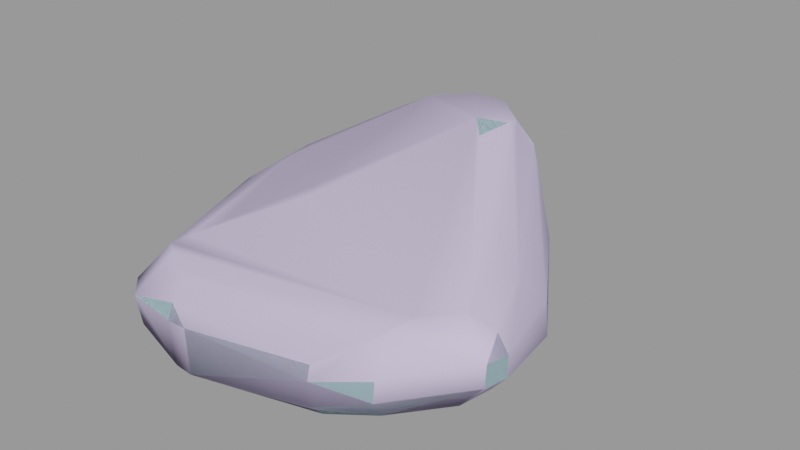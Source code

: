 # Source: cliff_wall_09b.blend  (saved by Blender 2.92.15; exported with 4.5.12 LTS)
import bpy
from mathutils import Matrix  # noqa: F401  (used for matrix-valued properties, if any)

bpy.ops.wm.read_factory_settings(use_empty=True)
scene = bpy.context.scene
scene.name = 'cliff_wall_09b.qc'

# ---- collections
col_cliff_wall_09b = bpy.data.collections.new('cliff_wall_09b'); scene.collection.children.link(col_cliff_wall_09b)

# ---- materials (node trees are filled in below, after node groups)
mat_cliff_wall_09 = bpy.data.materials.new('cliff_wall_09')
mat_cliff_wall_09.use_transparent_shadow = False
mat_cliff_wall_09.diffuse_color = (0.5392, 0.8206, 0.8824, 1.0)
mat_phy = bpy.data.materials.new('  phy')
mat_phy.use_transparent_shadow = False
mat_phy.diffuse_color = (0.6491, 0.5621, 0.8339, 1.0)

# ---- material node trees

# ---- meshes
me_cliff_wall_09b_reference = bpy.data.meshes.new('cliff_wall_09b_reference')
me_cliff_wall_09b_reference.from_pydata([(38.86, -24.91, 11.91), (39.64, -21.05, 11.79), (37.94, -21.35, 14.84), (-19.14, 17.9, 12.96), (-29.65, 8.801, 7.936), (-28.34, 7.832, 11.01), (-20.35, 18.86, 7.434), (34.52, -3.545, 9.596), (21.13, 14.47, 12.28), (32.13, -3.834, 13.88), (22.42, 15.94, 8.884), (38.77, -25.17, 7.993), (25.19, -30.76, 0.2794), (32.55, -22.2, 0.6332), (27.97, -35.57, 6.305), (19.83, -39.22, 3.956), (17.91, -35.1, -0.3822), (21.17, -8.701, 21.17), (14.86, 2.643, 23.11), (-0.8155, -16.6, 21.88), (8.52, -1.376, 21.72), (5.386, 3.256, 25.63), (4.703, -20.31, 17.49), (4.473, 29.72, 11.65), (6.138, 31.41, 7.438), (22.02, 15.44, 4.193), (6.072, 29.85, 1.01), (-23.32, -9.508, 15.3), (-21.98, 4.313, 17.62), (-29.97, -8.187, 7.996), (-31.52, -7.968, 6.558), (-30.4, -7.282, 2.811), (-28.2, 7.448, 1.545), (-16.97, -7.98, -4.746), (-21.39, 2.862, -2.915), (-24.72, -9.194, -2.168), (-16.67, 25.29, 20.26), (-4.024, 30.41, 24.3), (-11.78, 34.19, 20.1), (-6.696, 20.44, 25.97), (-13.15, -33.98, -1.946), (-15.86, -39.68, 3.331), (-18.31, -36.98, 3.882), (-8.012, -36.9, -0.03251), (-5.51, -35.8, 13.46), (-10.86, -32.49, 15.68), (-3.254, -35.84, -0.6064), (-3.728, -40.92, -0.167), (-3.334, -41.57, 8.514), (-6.871, -40.88, 0.138), (-6.799, -41.61, 8.545), (-16.24, -40.34, 8.718), (-7.082, -40.38, 10.89), (-3.902, -39.74, 9.977), (19.93, -39.89, 8.666), (19.65, -38.96, 10.81), (32.19, -9.067, -1.333), (35.05, -3.678, 4.265), (20.51, 14.3, -0.2802), (-15.52, 36.52, 11.89), (-14.77, 39.09, 6.593), (-22.36, 24.72, 15.15), (-15.4, 15.76, 18.02), (-16.79, 23.99, 20.1), (-24.66, 24.11, 8.319), (-22.43, 26.34, 15.19), (-24.93, 27.54, 8.34), (14.11, 16.82, 27.61), (5.029, 29.92, 21.34), (3.842, 28.07, 25.16), (16.3, 18.94, 23.25), (39.66, -21.0, 7.985), (5.888, 27.46, -1.923), (-18.76, 35.26, 12.55), (-5.729, 10.45, 24.77), (-19.03, -37.42, 9.517), (-8.531, -37.11, 14.04), (21.43, -32.26, 16.06), (3.787, 5.424, 26.84), (-2.231, -15.52, 22.08), (-12.77, -31.39, 16.64), (-12.82, -34.8, 15.26), (-14.42, -33.85, 15.77), (-17.38, 1.933, 20.21), (-19.96, -9.993, 17.67), (-19.5, 18.03, 0.437), (-16.13, 17.47, -2.034), (-5.806, -30.4, -5.533), (31.34, -21.39, 0.5395), (26.74, -13.83, -5.173), (35.41, -18.25, 2.831), (-13.9, 33.49, -2.18), (-14.91, 36.71, -0.1547), (-23.01, 23.06, 0.553), (-19.16, 22.16, -2.16), (-23.09, 27.93, 0.2136), (-17.3, 32.22, -2.219), (-20.95, 26.02, -2.22), (-18.56, 35.23, -0.5969), (-18.47, 37.77, 6.808), (14.1, 6.414, 28.23), (11.1, 9.46, 29.59), (14.52, 13.87, 28.23), (16.14, 12.54, 27.31), (-10.61, 35.32, 19.03), (35.07, -24.18, 17.87), (33.64, -10.03, 16.28), (31.14, -12.58, 19.25), (28.08, -35.45, 9.883), (27.71, -35.04, 10.85), (24.6, -12.09, 21.95), (27.82, -33.41, 16.23), (30.2, -30.17, 18.16), (-17.08, -35.8, 11.56), (19.11, 16.4, 20.45), (-14.63, -37.87, 11.55), (14.69, 10.8, -4.561)], [], [(0, 1, 2), (3, 4, 5), (3, 6, 4), (7, 8, 9), (7, 10, 8), (11, 12, 13), (11, 14, 12), (15, 12, 14), (15, 16, 12), (8, 17, 9), (8, 18, 17), (19, 20, 21), (19, 22, 20), (23, 10, 24), (23, 8, 10), (24, 25, 26), (24, 10, 25), (5, 27, 28), (5, 29, 27), (4, 29, 5), (4, 30, 29), (4, 31, 30), (4, 32, 31), (33, 32, 34), (33, 35, 32), (36, 37, 38), (36, 39, 37), (40, 41, 42), (40, 43, 41), (19, 44, 22), (19, 45, 44), (15, 46, 16), (15, 47, 46), (48, 49, 47), (48, 50, 49), (50, 41, 49), (50, 51, 41), (48, 52, 50), (48, 53, 52), (47, 54, 48), (47, 15, 54), (55, 48, 54), (55, 53, 48), (42, 35, 40), (42, 31, 35), (56, 25, 57), (56, 58, 25), (59, 24, 60), (59, 23, 24), (61, 62, 63), (61, 3, 62), (6, 61, 64), (6, 3, 61), (36, 61, 63), (36, 65, 61), (64, 65, 66), (64, 61, 65), (3, 28, 62), (3, 5, 28), (67, 68, 69), (67, 70, 68), (71, 0, 11), (71, 1, 0), (58, 26, 25), (58, 72, 26), (73, 36, 38), (73, 65, 36), (39, 62, 74), (39, 63, 62), (51, 42, 41), (51, 75, 42), (44, 52, 53), (44, 76, 52), (77, 53, 55), (77, 44, 53), (78, 19, 21), (78, 79, 19), (80, 19, 79), (80, 45, 19), (80, 81, 45), (45, 81, 76), (45, 76, 44), (80, 82, 81), (62, 83, 74), (62, 28, 83), (28, 84, 83), (28, 27, 84), (27, 80, 84), (27, 82, 80), (34, 85, 86), (34, 32, 85), (46, 49, 43), (46, 47, 49), (87, 43, 40), (87, 46, 43), (88, 87, 89), (88, 46, 87), (11, 90, 71), (11, 13, 90), (56, 88, 89), (56, 90, 88), (57, 90, 56), (57, 71, 90), (40, 33, 87), (40, 35, 33), (26, 91, 92), (26, 72, 91), (93, 86, 85), (93, 94, 86), (57, 10, 7), (57, 25, 10), (95, 96, 97), (95, 98, 96), (66, 98, 95), (66, 99, 98), (60, 26, 92), (60, 24, 26), (99, 92, 98), (99, 60, 92), (92, 96, 98), (92, 91, 96), (64, 85, 6), (64, 93, 85), (95, 64, 66), (95, 93, 64), (94, 95, 97), (94, 93, 95), (7, 71, 57), (7, 1, 71), (85, 4, 6), (85, 32, 4), (21, 18, 100), (21, 20, 18), (100, 78, 21), (100, 101, 78), (100, 102, 101), (100, 103, 102), (101, 74, 78), (101, 39, 74), (99, 59, 60), (99, 73, 59), (73, 104, 59), (73, 38, 104), (104, 23, 59), (104, 68, 23), (73, 66, 65), (73, 99, 66), (105, 106, 107), (105, 2, 106), (2, 108, 0), (2, 109, 108), (14, 0, 108), (14, 11, 0), (110, 111, 112), (110, 17, 111), (110, 105, 107), (110, 112, 105), (77, 109, 111), (77, 55, 109), (54, 14, 108), (54, 15, 14), (42, 30, 31), (42, 75, 30), (55, 108, 109), (55, 54, 108), (113, 30, 75), (113, 29, 30), (29, 113, 82), (29, 82, 27), (17, 77, 111), (22, 18, 20), (22, 17, 18), (17, 22, 77), (22, 44, 77), (35, 31, 32), (80, 79, 84), (79, 83, 84), (79, 74, 83), (79, 78, 74), (36, 63, 39), (68, 8, 23), (68, 114, 8), (68, 70, 114), (113, 81, 82), (113, 115, 81), (75, 115, 113), (75, 51, 115), (107, 17, 110), (107, 9, 17), (107, 106, 9), (115, 76, 81), (115, 52, 76), (51, 52, 115), (51, 50, 52), (105, 109, 2), (105, 111, 109), (105, 112, 111), (49, 41, 43), (68, 37, 69), (68, 38, 37), (68, 104, 38), (16, 13, 12), (16, 88, 13), (16, 46, 88), (103, 8, 114), (103, 18, 8), (103, 100, 18), (90, 13, 88), (72, 96, 91), (72, 97, 96), (72, 94, 97), (72, 86, 94), (33, 86, 72), (33, 34, 86), (33, 89, 87), (33, 116, 89), (33, 72, 116), (7, 2, 1), (7, 106, 2), (7, 9, 106), (114, 102, 103), (114, 67, 102), (114, 70, 67), (39, 69, 37), (39, 67, 69), (39, 102, 67), (39, 101, 102), (116, 72, 58), (58, 89, 116), (58, 56, 89)])
me_cliff_wall_09b_reference.polygons.foreach_set('use_smooth', [True] * 230)
_k = set([(0, 1), (0, 2), (0, 11), (0, 108), (1, 2), (1, 7), (1, 71), (2, 105), (2, 106), (2, 109), (3, 5), (3, 6), (3, 61), (3, 62), (4, 5), (4, 6), (4, 30), (4, 32), (5, 28), (5, 29), (6, 64), (6, 85), (7, 9), (7, 10), (7, 57), (8, 9), (8, 10), (8, 18), (8, 23), (8, 114), (9, 17), (9, 106), (10, 24), (10, 25), (11, 13), (11, 14), (11, 71), (12, 13), (12, 16), (13, 88), (13, 90), (14, 15), (14, 108), (15, 16), (15, 47), (15, 54), (16, 46), (17, 18), (17, 110), (17, 111), (18, 20), (18, 100), (19, 21), (19, 22), (19, 45), (20, 21), (20, 22), (21, 78), (21, 100), (22, 44), (23, 24), (23, 59), (23, 68), (24, 26), (24, 60), (25, 26), (25, 57), (25, 58), (26, 72), (26, 92), (27, 28), (27, 29), (27, 82), (28, 62), (28, 83), (29, 30), (30, 31), (30, 75), (31, 32), (31, 35), (31, 42), (32, 34), (32, 35), (32, 85), (33, 34), (33, 35), (33, 87), (34, 86), (35, 40), (36, 38), (36, 39), (36, 63), (36, 65), (37, 38), (37, 39), (37, 69), (38, 73), (38, 104), (39, 63), (39, 74), (39, 101), (40, 42), (40, 43), (40, 87), (41, 42), (41, 43), (41, 49), (41, 51), (42, 75), (43, 46), (43, 49), (44, 45), (44, 53), (44, 76), (44, 77), (46, 47), (46, 87), (46, 88), (47, 49), (48, 50), (48, 54), (50, 51), (50, 52), (51, 75), (51, 115), (52, 53), (52, 76), (53, 55), (54, 55), (54, 108), (55, 77), (55, 109), (56, 57), (56, 58), (56, 89), (56, 90), (57, 71), (58, 72), (59, 60), (59, 104), (60, 92), (60, 99), (61, 63), (61, 64), (61, 65), (62, 63), (62, 74), (64, 66), (64, 93), (65, 66), (65, 73), (66, 95), (66, 99), (67, 69), (67, 70), (67, 102), (68, 69), (68, 70), (68, 104), (70, 114), (71, 90), (72, 91), (72, 116), (73, 99), (74, 83), (75, 113), (76, 81), (77, 111), (78, 79), (78, 101), (79, 80), (80, 82), (80, 84), (81, 82), (81, 115), (82, 113), (83, 84), (85, 86), (85, 93), (86, 94), (87, 89), (88, 89), (88, 90), (89, 116), (91, 92), (91, 96), (92, 98), (93, 94), (93, 95), (94, 97), (95, 97), (95, 98), (96, 97), (96, 98), (98, 99), (100, 101), (100, 103), (101, 102), (102, 103), (103, 114), (105, 107), (105, 112), (106, 107), (107, 110), (108, 109), (109, 111), (110, 112), (111, 112)])
me_cliff_wall_09b_reference.attributes.new('sharp_edge', 'BOOLEAN', 'EDGE').data.foreach_set('value', [ (min(e.vertices), max(e.vertices)) in _k for e in me_cliff_wall_09b_reference.edges])
_uv = me_cliff_wall_09b_reference.uv_layers.new(name='UVMap')
_uv.uv.foreach_set('vector', [0.4285, 0.7904, 0.4142, 0.7966, 0.4122, 0.7809, 0.3212, 0.9011, 0.2853, 0.9457, 0.2799, 0.9348, 0.3212, 0.9011, 0.3327, 0.9229, 0.2853, 0.9457, 0.3292, 0.7683, 0.2608, 0.7085, 0.3362, 0.7499, 0.3292, 0.7683, 0.2503, 0.7205, 0.2608, 0.7085, 0.9456, 0.4362, 0.9398, 0.493, 0.9203, 0.4606, 0.9456, 0.4362, 0.9668, 0.4848, 0.9398, 0.493, 0.9669, 0.5179, 0.9398, 0.493, 0.9668, 0.4848, 0.9669, 0.5179, 0.9459, 0.5205, 0.9398, 0.493, 0.2608, 0.7085, 0.3624, 0.6993, 0.3362, 0.7499, 0.2608, 0.7085, 0.3184, 0.669, 0.3624, 0.6993, 0.1643, 0.8364, 0.2101, 0.7781, 0.2372, 0.7884, 0.1643, 0.8364, 0.1368, 0.8185, 0.2101, 0.7781, 0.7927, 0.7358, 0.6928, 0.7183, 0.7922, 0.715, 0.7927, 0.7358, 0.6925, 0.7363, 0.6928, 0.7183, 0.7922, 0.715, 0.6934, 0.6968, 0.7915, 0.6861, 0.7922, 0.715, 0.6928, 0.7183, 0.6934, 0.6968, 0.2799, 0.9348, 0.2132, 0.9209, 0.2631, 0.9031, 0.2799, 0.9348, 0.2247, 0.9572, 0.2132, 0.9209, 0.2853, 0.9457, 0.2247, 0.9572, 0.2799, 0.9348, 0.2853, 0.9457, 0.2272, 0.9649, 0.2247, 0.9572, 0.2853, 0.9457, 0.2296, 0.9799, 0.2272, 0.9649, 0.2853, 0.9457, 0.2911, 0.9703, 0.2296, 0.9799, 0.8205, 0.6016, 0.7579, 0.6254, 0.7816, 0.6048, 0.8205, 0.6016, 0.816, 0.6281, 0.7579, 0.6254, 0.8649, 0.8374, 0.8189, 0.796, 0.8605, 0.7886, 0.8649, 0.8374, 0.8093, 0.839, 0.8189, 0.796, 0.9057, 0.6182, 0.924, 0.6395, 0.9116, 0.6457, 0.9057, 0.6182, 0.9242, 0.6063, 0.924, 0.6395, 0.1643, 0.8364, 0.08814, 0.8812, 0.1368, 0.8185, 0.1643, 0.8364, 0.111, 0.8972, 0.08814, 0.8812, 0.9669, 0.5179, 0.9264, 0.5884, 0.9459, 0.5205, 0.9669, 0.5179, 0.9426, 0.5956, 0.9264, 0.5884, 0.0539, 0.8831, 0.02636, 0.9098, 0.02036, 0.898, 0.0539, 0.8831, 0.05909, 0.8967, 0.02636, 0.9098, 0.05909, 0.8967, 0.05243, 0.9405, 0.02636, 0.9098, 0.05909, 0.8967, 0.07408, 0.9334, 0.05243, 0.9405, 0.0539, 0.8831, 0.06968, 0.8946, 0.05909, 0.8967, 0.0539, 0.8831, 0.06444, 0.8817, 0.06968, 0.8946, 0.5475, 0.6159, 0.5011, 0.7038, 0.513, 0.6128, 0.5475, 0.6159, 0.5193, 0.7069, 0.5011, 0.7038, 0.4924, 0.702, 0.513, 0.6128, 0.5011, 0.7038, 0.4924, 0.702, 0.5039, 0.6098, 0.513, 0.6128, 0.9116, 0.6457, 0.816, 0.6281, 0.9057, 0.6182, 0.9116, 0.6457, 0.8034, 0.6509, 0.816, 0.6281, 0.8757, 0.449, 0.7847, 0.4428, 0.862, 0.4245, 0.8757, 0.449, 0.7898, 0.4583, 0.7847, 0.4428, 0.8849, 0.7517, 0.7922, 0.715, 0.8881, 0.7257, 0.8849, 0.7517, 0.7927, 0.7358, 0.7922, 0.715, 0.8998, 0.8532, 0.8472, 0.8814, 0.8636, 0.8435, 0.8998, 0.8532, 0.88, 0.8878, 0.8472, 0.8814, 0.9043, 0.9038, 0.8998, 0.8532, 0.9272, 0.8776, 0.9043, 0.9038, 0.88, 0.8878, 0.8998, 0.8532, 0.8649, 0.8374, 0.8998, 0.8532, 0.8636, 0.8435, 0.8649, 0.8374, 0.9018, 0.8451, 0.8998, 0.8532, 0.9386, 0.8605, 0.9018, 0.8451, 0.9384, 0.8434, 0.9386, 0.8605, 0.8998, 0.8532, 0.9018, 0.8451, 0.3212, 0.9011, 0.2631, 0.9031, 0.3081, 0.8755, 0.3212, 0.9011, 0.2799, 0.9348, 0.2631, 0.9031, 0.7264, 0.8077, 0.7876, 0.775, 0.7868, 0.7914, 0.7264, 0.8077, 0.7232, 0.7851, 0.7876, 0.775, 0.4216, 0.8114, 0.4285, 0.7904, 0.438, 0.8029, 0.4216, 0.8114, 0.4142, 0.7966, 0.4285, 0.7904, 0.7898, 0.4583, 0.7238, 0.4854, 0.7847, 0.4428, 0.7898, 0.4583, 0.7341, 0.4927, 0.7238, 0.4854, 0.9123, 0.7962, 0.8649, 0.8374, 0.8605, 0.7886, 0.9123, 0.7962, 0.9018, 0.8451, 0.8649, 0.8374, 0.8093, 0.839, 0.8472, 0.8814, 0.7865, 0.8763, 0.8093, 0.839, 0.8636, 0.8435, 0.8472, 0.8814, 0.08717, 0.946, 0.1021, 0.9684, 0.08625, 0.9694, 0.08717, 0.946, 0.1033, 0.9458, 0.1021, 0.9684, 0.08814, 0.8812, 0.06968, 0.8946, 0.06444, 0.8817, 0.08814, 0.8812, 0.08888, 0.895, 0.06968, 0.8946, 0.4586, 0.7082, 0.5039, 0.6098, 0.4924, 0.702, 0.4586, 0.7082, 0.4835, 0.6018, 0.5039, 0.6098, 0.2488, 0.7928, 0.1643, 0.8364, 0.2372, 0.7884, 0.2488, 0.7928, 0.1702, 0.8406, 0.1643, 0.8364, 0.1192, 0.9028, 0.1643, 0.8364, 0.1702, 0.8406, 0.1192, 0.9028, 0.111, 0.8972, 0.1643, 0.8364, 0.1192, 0.9028, 0.1045, 0.909, 0.111, 0.8972, 0.111, 0.8972, 0.1045, 0.909, 0.08888, 0.895, 0.111, 0.8972, 0.08888, 0.895, 0.08814, 0.8812, 0.1192, 0.9028, 0.1118, 0.9125, 0.1045, 0.909, 0.3081, 0.8755, 0.2516, 0.8845, 0.2777, 0.8286, 0.3081, 0.8755, 0.2631, 0.9031, 0.2516, 0.8845, 0.2631, 0.9031, 0.2084, 0.9059, 0.2516, 0.8845, 0.2631, 0.9031, 0.2132, 0.9209, 0.2084, 0.9059, 0.2132, 0.9209, 0.1192, 0.9028, 0.2084, 0.9059, 0.2132, 0.9209, 0.1118, 0.9125, 0.1192, 0.9028, 0.7816, 0.6048, 0.7335, 0.5857, 0.7405, 0.5729, 0.7816, 0.6048, 0.7579, 0.6254, 0.7335, 0.5857, 0.9264, 0.5884, 0.9393, 0.6069, 0.9242, 0.6063, 0.9264, 0.5884, 0.9426, 0.5956, 0.9393, 0.6069, 0.901, 0.5902, 0.9242, 0.6063, 0.9057, 0.6182, 0.901, 0.5902, 0.9264, 0.5884, 0.9242, 0.6063, 0.9164, 0.4636, 0.901, 0.5902, 0.8835, 0.4734, 0.9164, 0.4636, 0.9264, 0.5884, 0.901, 0.5902, 0.9456, 0.4362, 0.9125, 0.4429, 0.9333, 0.4267, 0.9456, 0.4362, 0.9203, 0.4606, 0.9125, 0.4429, 0.8757, 0.449, 0.9164, 0.4636, 0.8835, 0.4734, 0.8757, 0.449, 0.9125, 0.4429, 0.9164, 0.4636, 0.862, 0.4245, 0.9125, 0.4429, 0.8757, 0.449, 0.862, 0.4245, 0.9289, 0.4228, 0.9125, 0.4429, 0.9057, 0.6182, 0.8205, 0.6016, 0.901, 0.5902, 0.9057, 0.6182, 0.816, 0.6281, 0.8205, 0.6016, 0.7238, 0.4854, 0.693, 0.547, 0.6799, 0.5454, 0.7238, 0.4854, 0.7341, 0.4927, 0.693, 0.547, 0.7141, 0.59, 0.7405, 0.5729, 0.7335, 0.5857, 0.7141, 0.59, 0.7218, 0.5762, 0.7405, 0.5729, 0.3199, 0.7877, 0.2503, 0.7205, 0.3292, 0.7683, 0.3199, 0.7877, 0.2406, 0.7372, 0.2503, 0.7205, 0.6981, 0.5839, 0.6931, 0.5588, 0.7081, 0.5768, 0.6981, 0.5839, 0.6807, 0.5598, 0.6931, 0.5588, 0.9384, 0.8434, 0.9806, 0.7914, 0.9792, 0.8356, 0.9384, 0.8434, 0.9415, 0.7824, 0.9806, 0.7914, 0.8881, 0.7257, 0.7915, 0.6861, 0.8905, 0.6942, 0.8881, 0.7257, 0.7922, 0.715, 0.7915, 0.6861, 0.9045, 0.7292, 0.8905, 0.6942, 0.9093, 0.6922, 0.9045, 0.7292, 0.8881, 0.7257, 0.8905, 0.6942, 0.6799, 0.5454, 0.6931, 0.5588, 0.6807, 0.5598, 0.6799, 0.5454, 0.693, 0.547, 0.6931, 0.5588, 0.9272, 0.8776, 0.9233, 0.9344, 0.9043, 0.9038, 0.9272, 0.8776, 0.9463, 0.9135, 0.9233, 0.9344, 0.9792, 0.8356, 0.9386, 0.8605, 0.9384, 0.8434, 0.9792, 0.8356, 0.9804, 0.8611, 0.9386, 0.8605, 0.7218, 0.5762, 0.6981, 0.5839, 0.7081, 0.5768, 0.7218, 0.5762, 0.7141, 0.59, 0.6981, 0.5839, 0.3292, 0.7683, 0.3924, 0.8058, 0.3199, 0.7877, 0.3292, 0.7683, 0.3993, 0.7917, 0.3924, 0.8058, 0.3449, 0.95, 0.2853, 0.9457, 0.3327, 0.9229, 0.3449, 0.95, 0.2911, 0.9703, 0.2853, 0.9457, 0.726, 0.8786, 0.6853, 0.8604, 0.7061, 0.8445, 0.726, 0.8786, 0.6983, 0.8925, 0.6853, 0.8604, 0.7061, 0.8445, 0.7386, 0.873, 0.726, 0.8786, 0.7061, 0.8445, 0.7212, 0.8404, 0.7386, 0.873, 0.7061, 0.8445, 0.7175, 0.8171, 0.7212, 0.8404, 0.7061, 0.8445, 0.7062, 0.8168, 0.7175, 0.8171, 0.7212, 0.8404, 0.7865, 0.8763, 0.7386, 0.873, 0.7212, 0.8404, 0.8093, 0.839, 0.7865, 0.8763, 0.9045, 0.7292, 0.8849, 0.7517, 0.8881, 0.7257, 0.9045, 0.7292, 0.9, 0.7596, 0.8849, 0.7517, 0.9, 0.7596, 0.8569, 0.7798, 0.8849, 0.7517, 0.9, 0.7596, 0.8605, 0.7886, 0.8569, 0.7798, 0.8569, 0.7798, 0.7927, 0.7358, 0.8849, 0.7517, 0.8569, 0.7798, 0.7876, 0.775, 0.7927, 0.7358, 0.9123, 0.7962, 0.9384, 0.8434, 0.9018, 0.8451, 0.9123, 0.7962, 0.9415, 0.7824, 0.9384, 0.8434, 0.4191, 0.7616, 0.3624, 0.7532, 0.3747, 0.741, 0.4191, 0.7616, 0.4046, 0.7778, 0.3624, 0.7532, 0.4122, 0.7809, 0.4821, 0.7607, 0.4285, 0.7904, 0.4122, 0.7809, 0.4794, 0.757, 0.4821, 0.7607, 0.4913, 0.772, 0.4285, 0.7904, 0.4821, 0.7607, 0.4913, 0.772, 0.438, 0.8029, 0.4285, 0.7904, 0.3744, 0.7143, 0.4604, 0.7343, 0.4449, 0.7435, 0.3744, 0.7143, 0.3624, 0.6993, 0.4604, 0.7343, 0.3744, 0.7143, 0.4191, 0.7616, 0.3747, 0.741, 0.3744, 0.7143, 0.4449, 0.7435, 0.4191, 0.7616, 0.4586, 0.7082, 0.4823, 0.7346, 0.4604, 0.7343, 0.4586, 0.7082, 0.4924, 0.702, 0.4823, 0.7346, 0.5011, 0.7038, 0.5008, 0.7399, 0.4865, 0.7365, 0.5011, 0.7038, 0.5193, 0.7069, 0.5008, 0.7399, 0.1021, 0.9684, 0.2272, 0.9649, 0.2296, 0.9799, 0.1021, 0.9684, 0.1033, 0.9458, 0.2272, 0.9649, 0.4924, 0.702, 0.4865, 0.7365, 0.4823, 0.7346, 0.4924, 0.702, 0.5011, 0.7038, 0.4865, 0.7365, 0.1069, 0.9335, 0.2272, 0.9649, 0.1033, 0.9458, 0.1069, 0.9335, 0.2247, 0.9572, 0.2272, 0.9649, 0.2247, 0.9572, 0.1069, 0.9335, 0.1118, 0.9125, 0.2247, 0.9572, 0.1118, 0.9125, 0.2132, 0.9209, 0.3624, 0.6993, 0.4586, 0.7082, 0.4604, 0.7343, 0.4166, 0.6373, 0.3184, 0.669, 0.3379, 0.6454, 0.4166, 0.6373, 0.3624, 0.6993, 0.3184, 0.669, 0.3624, 0.6993, 0.4166, 0.6373, 0.4586, 0.7082, 0.4166, 0.6373, 0.4835, 0.6018, 0.4586, 0.7082, 0.816, 0.6281, 0.8034, 0.6509, 0.7579, 0.6254, 0.1192, 0.9028, 0.1702, 0.8406, 0.2084, 0.9059, 0.1702, 0.8406, 0.2516, 0.8845, 0.2084, 0.9059, 0.1702, 0.8406, 0.2777, 0.8286, 0.2516, 0.8845, 0.1702, 0.8406, 0.2488, 0.7928, 0.2777, 0.8286, 0.8649, 0.8374, 0.8636, 0.8435, 0.8093, 0.839, 0.7876, 0.775, 0.6925, 0.7363, 0.7927, 0.7358, 0.7876, 0.775, 0.7052, 0.7736, 0.6925, 0.7363, 0.7876, 0.775, 0.7232, 0.7851, 0.7052, 0.7736, 0.1069, 0.9335, 0.1045, 0.909, 0.1118, 0.9125, 0.1069, 0.9335, 0.0939, 0.9289, 0.1045, 0.909, 0.1033, 0.9458, 0.0939, 0.9289, 0.1069, 0.9335, 0.1033, 0.9458, 0.08717, 0.946, 0.0939, 0.9289, 0.3747, 0.741, 0.3624, 0.6993, 0.3744, 0.7143, 0.3747, 0.741, 0.3362, 0.7499, 0.3624, 0.6993, 0.3747, 0.741, 0.3624, 0.7532, 0.3362, 0.7499, 0.08722, 0.9225, 0.08888, 0.895, 0.1045, 0.909, 0.08722, 0.9225, 0.06968, 0.8946, 0.08888, 0.895, 0.07408, 0.9334, 0.06968, 0.8946, 0.08722, 0.9225, 0.07408, 0.9334, 0.05909, 0.8967, 0.06968, 0.8946, 0.4191, 0.7616, 0.4794, 0.757, 0.4122, 0.7809, 0.4191, 0.7616, 0.4628, 0.7413, 0.4794, 0.757, 0.4191, 0.7616, 0.4449, 0.7435, 0.4628, 0.7413, 0.9393, 0.6069, 0.924, 0.6395, 0.9242, 0.6063, 0.7876, 0.775, 0.8189, 0.796, 0.7868, 0.7914, 0.7876, 0.775, 0.8605, 0.7886, 0.8189, 0.796, 0.7876, 0.775, 0.8569, 0.7798, 0.8605, 0.7886, 0.9459, 0.5205, 0.9203, 0.4606, 0.9398, 0.493, 0.9459, 0.5205, 0.9164, 0.4636, 0.9203, 0.4606, 0.9459, 0.5205, 0.9264, 0.5884, 0.9164, 0.4636, 0.7062, 0.8168, 0.6367, 0.8008, 0.675, 0.7958, 0.7062, 0.8168, 0.6853, 0.8604, 0.6367, 0.8008, 0.7062, 0.8168, 0.7061, 0.8445, 0.6853, 0.8604, 0.9125, 0.4429, 0.9203, 0.4606, 0.9164, 0.4636, 0.7341, 0.4927, 0.6931, 0.5588, 0.693, 0.547, 0.7341, 0.4927, 0.7081, 0.5768, 0.6931, 0.5588, 0.7341, 0.4927, 0.7218, 0.5762, 0.7081, 0.5768, 0.7341, 0.4927, 0.7405, 0.5729, 0.7218, 0.5762, 0.8205, 0.6016, 0.7405, 0.5729, 0.7341, 0.4927, 0.8205, 0.6016, 0.7816, 0.6048, 0.7405, 0.5729, 0.8205, 0.6016, 0.8835, 0.4734, 0.901, 0.5902, 0.8205, 0.6016, 0.7957, 0.484, 0.8835, 0.4734, 0.8205, 0.6016, 0.7341, 0.4927, 0.7957, 0.484, 0.3292, 0.7683, 0.4046, 0.7778, 0.3993, 0.7917, 0.3292, 0.7683, 0.3624, 0.7532, 0.4046, 0.7778, 0.3292, 0.7683, 0.3362, 0.7499, 0.3624, 0.7532, 0.7052, 0.7736, 0.7175, 0.8171, 0.7062, 0.8168, 0.7052, 0.7736, 0.7264, 0.8077, 0.7175, 0.8171, 0.7052, 0.7736, 0.7232, 0.7851, 0.7264, 0.8077, 0.8093, 0.839, 0.7868, 0.7914, 0.8189, 0.796, 0.8093, 0.839, 0.7264, 0.8077, 0.7868, 0.7914, 0.8093, 0.839, 0.7175, 0.8171, 0.7264, 0.8077, 0.8093, 0.839, 0.7212, 0.8404, 0.7175, 0.8171, 0.7957, 0.484, 0.7341, 0.4927, 0.7898, 0.4583, 0.7898, 0.4583, 0.8835, 0.4734, 0.7957, 0.484, 0.7898, 0.4583, 0.8757, 0.449, 0.8835, 0.4734])
me_cliff_wall_09b_reference.materials.append(mat_cliff_wall_09)
me_cliff_wall_09b_reference.use_remesh_fix_poles = True
me_cliff_wall_09b_reference.use_remesh_preserve_attributes = False
me_cliff_wall_09b_reference.use_mirror_vertex_groups = False
me_cliff_wall_09b_reference.update()
me_cliff_wall_09b_reference.normals_split_custom_set([tuple(v) for v in zip(*[iter([0.8687, -0.1617, 0.4682, 0.8687, -0.1617, 0.4682, 0.8687, -0.1617, 0.4682, -0.7028, 0.6216, 0.346, -0.7028, 0.6216, 0.346, -0.7028, 0.6216, 0.346, -0.7028, 0.6216, 0.346, -0.7028, 0.6216, 0.346, -0.7028, 0.6216, 0.346, 0.7418, 0.4819, 0.4664, 0.7418, 0.4819, 0.4664, 0.7418, 0.4819, 0.4664, 0.7418, 0.4819, 0.4664, 0.7418, 0.4819, 0.4664, 0.7418, 0.4819, 0.4664, 0.5743, -0.4784, -0.6644, 0.5058, -0.5292, -0.6813, 0.5743, -0.4783, -0.6644, 0.5743, -0.4784, -0.6644, 0.5058, -0.5292, -0.6813, 0.5058, -0.5292, -0.6813, 0.4335, -0.5761, -0.693, 0.5058, -0.5292, -0.6813, 0.5058, -0.5292, -0.6813, 0.4335, -0.5761, -0.693, 0.4335, -0.5761, -0.693, 0.5058, -0.5292, -0.6813, 0.5352, 0.3036, 0.7882, 0.5353, 0.3036, 0.7882, 0.5353, 0.3036, 0.7882, 0.5352, 0.3036, 0.7882, 0.5352, 0.3036, 0.7883, 0.5353, 0.3036, 0.7882, 0.497, -0.2961, 0.8157, 0.497, -0.2961, 0.8157, 0.497, -0.2961, 0.8157, 0.497, -0.2961, 0.8157, 0.497, -0.2961, 0.8157, 0.497, -0.2961, 0.8157, 0.576, 0.651, 0.4945, 0.5759, 0.6509, 0.4946, 0.576, 0.651, 0.4945, 0.576, 0.651, 0.4945, 0.5759, 0.6509, 0.4946, 0.5759, 0.6509, 0.4946, 0.6833, 0.7123, -0.1603, 0.6833, 0.7123, -0.1603, 0.6833, 0.7123, -0.1603, 0.6833, 0.7123, -0.1603, 0.6833, 0.7123, -0.1603, 0.6833, 0.7123, -0.1603, -0.7377, -0.04716, 0.6735, -0.7379, -0.04727, 0.6733, -0.7377, -0.04719, 0.6734, -0.7377, -0.04716, 0.6735, -0.7378, -0.04722, 0.6734, -0.7379, -0.04727, 0.6733, -0.8417, 0.01745, 0.5397, -0.8417, 0.01744, 0.5397, -0.8417, 0.01743, 0.5397, -0.8417, 0.01745, 0.5397, -0.8417, 0.01743, 0.5397, -0.8417, 0.01744, 0.5397, -0.9595, 0.1249, -0.2525, -0.9596, 0.1248, -0.2524, -0.9595, 0.1248, -0.2524, -0.9595, 0.1249, -0.2525, -0.9595, 0.1248, -0.2525, -0.9596, 0.1248, -0.2524, -0.4231, 0.06079, -0.904, -0.4231, 0.06077, -0.904, -0.4231, 0.06077, -0.904, -0.4231, 0.06079, -0.904, -0.4231, 0.06076, -0.904, -0.4231, 0.06077, -0.904, -0.3824, 0.2396, 0.8924, -0.3825, 0.2398, 0.8923, -0.3825, 0.2399, 0.8923, -0.3824, 0.2396, 0.8924, -0.3825, 0.2399, 0.8923, -0.3825, 0.2398, 0.8923, -0.2872, -0.574, -0.7669, -0.2872, -0.574, -0.7669, -0.2872, -0.574, -0.7669, -0.2872, -0.574, -0.7669, -0.2872, -0.574, -0.7669, -0.2872, -0.574, -0.7669, 0.243, -0.4389, 0.8651, 0.243, -0.4389, 0.8651, 0.243, -0.4389, 0.8651, 0.243, -0.4389, 0.8651, 0.243, -0.4389, 0.8651, 0.243, -0.4389, 0.8651, 0.1107, -0.4444, -0.889, 0.1107, -0.4444, -0.889, 0.1107, -0.4444, -0.889, 0.1107, -0.4444, -0.889, 0.1107, -0.4444, -0.889, 0.1107, -0.4444, -0.889, 0.03873, -0.9952, -0.08997, -0.07744, -0.9928, -0.09113, 0.03872, -0.9952, -0.08995, 0.03873, -0.9952, -0.08997, -0.07742, -0.9928, -0.09112, -0.07744, -0.9928, -0.09113, -0.07742, -0.9928, -0.09112, -0.1511, -0.9832, -0.102, -0.07744, -0.9928, -0.09113, -0.07742, -0.9928, -0.09112, -0.151, -0.9832, -0.1021, -0.1511, -0.9832, -0.102, 0.09846, -0.7729, 0.6268, 0.1675, -0.7507, 0.639, 0.1675, -0.7507, 0.639, 0.09846, -0.7729, 0.6268, 0.09844, -0.773, 0.6268, 0.1675, -0.7507, 0.639, 0.03872, -0.9952, -0.08995, 0.08077, -0.9917, -0.1001, 0.03873, -0.9952, -0.08997, 0.03872, -0.9952, -0.08995, 0.08078, -0.9917, -0.1001, 0.08077, -0.9917, -0.1001, 0.02886, -0.791, 0.6111, 0.09846, -0.7729, 0.6268, 0.02884, -0.791, 0.6111, 0.02886, -0.791, 0.6111, 0.09844, -0.773, 0.6268, 0.09846, -0.7729, 0.6268, -0.6576, -0.3019, -0.6902, -0.6576, -0.3019, -0.6902, -0.6576, -0.3019, -0.6902, -0.6576, -0.3019, -0.6902, -0.6576, -0.3019, -0.6902, -0.6576, -0.3019, -0.6902, 0.7002, 0.4205, -0.577, 0.7002, 0.4205, -0.577, 0.7002, 0.4205, -0.577, 0.7002, 0.4205, -0.577, 0.7002, 0.4205, -0.577, 0.7002, 0.4205, -0.577, 0.2917, 0.8429, 0.4521, 0.2917, 0.8427, 0.4526, 0.2917, 0.8427, 0.4524, 0.2917, 0.8429, 0.4521, 0.2917, 0.8427, 0.4524, 0.2917, 0.8427, 0.4526, -0.7282, -0.3844, 0.5674, -0.7282, -0.3844, 0.5674, -0.7282, -0.3844, 0.5674, -0.7282, -0.3844, 0.5674, -0.7282, -0.3844, 0.5674, -0.7282, -0.3844, 0.5674, -0.804, -0.5556, 0.2119, -0.804, -0.5556, 0.2119, -0.804, -0.5556, 0.2119, -0.804, -0.5556, 0.2119, -0.804, -0.5556, 0.2119, -0.804, -0.5556, 0.2119, -0.6652, -0.03845, 0.7457, -0.6652, -0.03841, 0.7457, -0.6652, -0.03842, 0.7457, -0.6652, -0.03845, 0.7457, -0.6652, -0.03841, 0.7457, -0.6652, -0.03841, 0.7457, -0.9425, -0.0682, 0.3272, -0.9425, -0.06831, 0.3272, -0.9425, -0.06823, 0.3272, -0.9425, -0.0682, 0.3272, -0.9425, -0.06829, 0.3272, -0.9425, -0.06831, 0.3272, -0.6068, 0.3687, 0.7041, -0.6069, 0.3687, 0.7041, -0.6069, 0.3687, 0.7041, -0.6068, 0.3687, 0.7041, -0.6069, 0.3687, 0.7041, -0.6069, 0.3687, 0.7041, 0.5503, 0.639, 0.5375, 0.5503, 0.639, 0.5375, 0.5503, 0.639, 0.5375, 0.5503, 0.639, 0.5375, 0.5503, 0.639, 0.5375, 0.5503, 0.639, 0.5375, 0.9791, -0.2035, -0.003803, 0.979, -0.2036, -0.003912, 0.9791, -0.2035, -0.003843, 0.9791, -0.2035, -0.003803, 0.9791, -0.2035, -0.003819, 0.979, -0.2036, -0.003912, 0.6371, 0.6284, -0.4463, 0.6371, 0.6284, -0.4462, 0.6371, 0.6284, -0.4463, 0.6371, 0.6284, -0.4463, 0.6371, 0.6284, -0.4463, 0.6371, 0.6284, -0.4462, -0.6103, 0.4007, 0.6834, -0.6102, 0.4007, 0.6835, -0.6101, 0.4007, 0.6835, -0.6103, 0.4007, 0.6834, -0.6102, 0.4007, 0.6835, -0.6102, 0.4007, 0.6835, -0.5928, -0.2165, 0.7757, -0.5927, -0.2166, 0.7757, -0.5927, -0.2166, 0.7757, -0.5928, -0.2165, 0.7757, -0.5927, -0.2166, 0.7757, -0.5927, -0.2166, 0.7757, -0.7399, -0.658, -0.1399, -0.7401, -0.6578, -0.1397, -0.74, -0.6579, -0.1398, -0.7399, -0.658, -0.1399, -0.74, -0.6579, -0.1399, -0.7401, -0.6578, -0.1397, 0.3543, -0.5469, 0.7586, 0.3544, -0.5469, 0.7585, 0.3543, -0.5469, 0.7586, 0.3543, -0.5469, 0.7586, 0.3543, -0.5469, 0.7586, 0.3544, -0.5469, 0.7585, 0.001821, -0.6344, 0.773, 0.001836, -0.6345, 0.7729, 0.001836, -0.6345, 0.773, 0.001821, -0.6344, 0.773, 0.001837, -0.6345, 0.7729, 0.001836, -0.6345, 0.7729, 0.1745, -0.2507, 0.9522, 0.123, -0.318, 0.9401, 0.1745, -0.2507, 0.9522, 0.1745, -0.2507, 0.9522, 0.123, -0.3181, 0.9401, 0.123, -0.318, 0.9401, 0.1173, -0.3779, 0.9184, 0.123, -0.318, 0.9401, 0.123, -0.3181, 0.9401, 0.1173, -0.3779, 0.9184, 0.1462, -0.3317, 0.932, 0.123, -0.318, 0.9401, 0.1173, -0.3779, 0.9184, 0.1836, -0.3048, 0.9346, 0.1462, -0.3317, 0.932, 0.1462, -0.3317, 0.932, 0.1836, -0.3048, 0.9346, 0.2024, -0.2362, 0.9504, 0.1462, -0.3317, 0.932, 0.2024, -0.2362, 0.9504, 0.2025, -0.2362, 0.9504, 0.1173, -0.3779, 0.9184, 0.1636, -0.3718, 0.9138, 0.1836, -0.3048, 0.9346, -0.4574, 0.2029, 0.8658, -0.4575, 0.2029, 0.8658, -0.4574, 0.2029, 0.8658, -0.4574, 0.2029, 0.8658, -0.4575, 0.2029, 0.8658, -0.4575, 0.2029, 0.8658, -0.5464, -0.07441, 0.8342, -0.5163, -0.1277, 0.8469, -0.5465, -0.07441, 0.8342, -0.5464, -0.07441, 0.8342, -0.5162, -0.1277, 0.8469, -0.5163, -0.1277, 0.8469, -0.5162, -0.1277, 0.8469, -0.4841, -0.1806, 0.8562, -0.5163, -0.1277, 0.8469, -0.5162, -0.1277, 0.8469, -0.484, -0.1806, 0.8562, -0.4841, -0.1806, 0.8562, -0.4574, 0.2458, -0.8546, -0.4574, 0.2458, -0.8546, -0.4574, 0.2458, -0.8546, -0.4574, 0.2458, -0.8546, -0.4575, 0.2458, -0.8546, -0.4574, 0.2458, -0.8546, -0.1009, -0.07409, -0.9921, -0.1003, -0.07452, -0.9922, -0.1008, -0.07414, -0.9921, -0.1009, -0.07409, -0.9921, -0.1007, -0.07423, -0.9921, -0.1003, -0.07452, -0.9922, -0.01709, -0.6424, -0.7662, -0.01707, -0.6424, -0.7662, -0.01698, -0.6424, -0.7662, -0.01709, -0.6424, -0.7662, -0.01702, -0.6424, -0.7662, -0.01707, -0.6424, -0.7662, 0.2595, -0.5222, -0.8124, 0.2595, -0.5221, -0.8124, 0.2595, -0.5221, -0.8124, 0.2595, -0.5222, -0.8124, 0.2595, -0.5222, -0.8124, 0.2595, -0.5221, -0.8124, 0.7226, -0.1522, -0.6743, 0.7235, -0.1512, -0.6736, 0.7229, -0.1519, -0.6741, 0.7226, -0.1522, -0.6743, 0.7231, -0.1517, -0.6739, 0.7235, -0.1512, -0.6736, 0.6246, -0.1592, -0.7646, 0.6245, -0.1592, -0.7646, 0.6246, -0.1592, -0.7646, 0.6246, -0.1592, -0.7646, 0.6245, -0.1592, -0.7646, 0.6245, -0.1592, -0.7646, 0.8231, 0.07592, -0.5627, 0.8232, 0.07592, -0.5627, 0.8232, 0.07591, -0.5627, 0.8231, 0.07592, -0.5627, 0.8232, 0.07592, -0.5627, 0.8232, 0.07592, -0.5627, -0.333, -0.1493, -0.931, -0.333, -0.1493, -0.931, -0.333, -0.1493, -0.931, -0.333, -0.1493, -0.931, -0.333, -0.1493, -0.931, -0.333, -0.1493, -0.931, 0.2345, 0.6631, -0.7108, 0.2345, 0.6631, -0.7108, 0.2345, 0.6631, -0.7108, 0.2345, 0.6631, -0.7108, 0.2345, 0.6631, -0.7108, 0.2345, 0.6631, -0.7108, -0.5869, -0.3952, -0.7067, -0.5872, -0.3957, -0.7062, -0.587, -0.3955, -0.7064, -0.5869, -0.3952, -0.7067, -0.587, -0.3954, -0.7064, -0.5872, -0.3957, -0.7062, 0.8381, 0.545, -0.02306, 0.8381, 0.545, -0.02308, 0.8381, 0.545, -0.02306, 0.8381, 0.545, -0.02306, 0.8381, 0.545, -0.02306, 0.8381, 0.545, -0.02308, -0.5412, 0.2797, -0.793, -0.5412, 0.2797, -0.793, -0.5412, 0.2797, -0.793, -0.5412, 0.2797, -0.793, -0.5412, 0.2797, -0.793, -0.5412, 0.2797, -0.793, -0.8456, 0.5075, -0.1653, -0.8457, 0.5074, -0.1654, -0.8457, 0.5074, -0.1654, -0.8456, 0.5075, -0.1653, -0.8457, 0.5074, -0.1654, -0.8457, 0.5074, -0.1654, 0.327, 0.9039, -0.2758, 0.327, 0.9039, -0.2758, 0.327, 0.9039, -0.2758, 0.327, 0.9039, -0.2758, 0.327, 0.9039, -0.2758, 0.327, 0.9039, -0.2758, -0.33, 0.8932, -0.3055, -0.3303, 0.893, -0.3057, -0.3302, 0.8931, -0.3056, -0.33, 0.8932, -0.3055, -0.33, 0.8932, -0.3055, -0.3303, 0.893, -0.3057, -0.1223, 0.4683, -0.8751, -0.1227, 0.4684, -0.875, -0.1226, 0.4684, -0.875, -0.1223, 0.4683, -0.8751, -0.1226, 0.4684, -0.875, -0.1227, 0.4684, -0.875, -0.7974, -0.6007, -0.0578, -0.7973, -0.6008, -0.05772, -0.7974, -0.6007, -0.05777, -0.7974, -0.6007, -0.0578, -0.7974, -0.6007, -0.05776, -0.7973, -0.6008, -0.05772, -0.976, -0.04924, -0.2122, -0.976, -0.04914, -0.2121, -0.976, -0.04918, -0.2122, -0.976, -0.04924, -0.2122, -0.976, -0.04921, -0.2122, -0.976, -0.04914, -0.2121, -0.6881, -0.1788, -0.7032, -0.6882, -0.1789, -0.7032, -0.6882, -0.1788, -0.7032, -0.6881, -0.1788, -0.7032, -0.6882, -0.1789, -0.7032, -0.6882, -0.1789, -0.7032, 0.9591, 0.2775, 0.05497, 0.9591, 0.2775, 0.055, 0.9591, 0.2775, 0.05496, 0.9591, 0.2775, 0.05497, 0.9592, 0.2775, 0.05498, 0.9591, 0.2775, 0.055, -0.7422, 0.6294, -0.2302, -0.7422, 0.6293, -0.2302, -0.7422, 0.6293, -0.2302, -0.7422, 0.6294, -0.2302, -0.7422, 0.6294, -0.2302, -0.7422, 0.6293, -0.2302, 0.1431, -0.6928, 0.7068, 0.1431, -0.6928, 0.7068, 0.1431, -0.6928, 0.7068, 0.1431, -0.6928, 0.7068, 0.1431, -0.6928, 0.7068, 0.1431, -0.6928, 0.7068, -0.07006, -0.4901, 0.8688, -0.07006, -0.4901, 0.8688, -0.07006, -0.4901, 0.8688, -0.07006, -0.4901, 0.8688, -0.07006, -0.4901, 0.8688, -0.07006, -0.4901, 0.8688, 0.4237, -0.02442, 0.9055, 0.4238, -0.02442, 0.9054, 0.4238, -0.02442, 0.9054, 0.4237, -0.02442, 0.9055, 0.4238, -0.02442, 0.9054, 0.4238, -0.02442, 0.9054, -0.2801, -0.1414, 0.9495, -0.2776, -0.1382, 0.9507, -0.2778, -0.1383, 0.9506, -0.2801, -0.1414, 0.9495, -0.2801, -0.1404, 0.9497, -0.2776, -0.1382, 0.9507, -0.279, 0.8818, 0.3802, -0.2973, 0.8738, 0.3848, -0.279, 0.8818, 0.3802, -0.279, 0.8818, 0.3802, -0.2973, 0.8738, 0.3848, -0.2973, 0.8738, 0.3848, -0.2973, 0.8738, 0.3848, -0.3154, 0.8655, 0.3892, -0.2973, 0.8738, 0.3848, -0.2973, 0.8738, 0.3848, -0.3153, 0.8655, 0.3892, -0.3154, 0.8655, 0.3892, 0.3259, 0.9441, -0.04959, 0.3259, 0.9441, -0.04964, 0.3259, 0.9441, -0.0496, 0.3259, 0.9441, -0.04959, 0.3259, 0.9441, -0.0496, 0.3259, 0.9441, -0.04964, -0.8185, 0.4962, 0.2895, -0.8185, 0.4962, 0.2895, -0.8185, 0.4962, 0.2895, -0.8185, 0.4962, 0.2895, -0.8185, 0.4962, 0.2895, -0.8185, 0.4962, 0.2895, 0.6652, 0.1487, 0.7317, 0.6653, 0.1487, 0.7317, 0.6652, 0.1487, 0.7317, 0.6652, 0.1487, 0.7317, 0.6652, 0.1487, 0.7317, 0.6653, 0.1487, 0.7317, 0.4365, -0.5545, 0.7085, 0.4364, -0.5545, 0.7085, 0.4365, -0.5545, 0.7085, 0.4365, -0.5545, 0.7085, 0.4365, -0.5545, 0.7085, 0.4364, -0.5545, 0.7085, 0.6948, -0.719, 0.01844, 0.6948, -0.719, 0.01845, 0.6948, -0.719, 0.01844, 0.6948, -0.719, 0.01844, 0.6948, -0.719, 0.01845, 0.6948, -0.719, 0.01845, -0.4094, -0.2935, 0.8639, -0.4094, -0.2934, 0.8639, -0.4094, -0.2934, 0.8639, -0.4094, -0.2935, 0.8639, -0.4094, -0.2934, 0.8639, -0.4094, -0.2934, 0.8639, 0.2867, -0.07422, 0.9552, 0.2867, -0.07423, 0.9552, 0.2867, -0.07423, 0.9552, 0.2867, -0.07422, 0.9552, 0.2867, -0.07422, 0.9552, 0.2867, -0.07423, 0.9552, 0.1426, -0.7914, 0.5944, 0.1426, -0.7914, 0.5944, 0.1426, -0.7914, 0.5944, 0.1426, -0.7914, 0.5944, 0.1426, -0.7914, 0.5944, 0.1426, -0.7914, 0.5944, 0.4554, -0.8876, -0.06988, 0.4554, -0.8876, -0.06992, 0.4554, -0.8876, -0.06992, 0.4554, -0.8876, -0.06988, 0.4554, -0.8876, -0.0699, 0.4554, -0.8876, -0.06992, -0.8948, -0.3869, -0.2226, -0.8948, -0.3869, -0.2226, -0.8948, -0.3869, -0.2226, -0.8948, -0.3869, -0.2226, -0.8948, -0.3869, -0.2226, -0.8948, -0.3869, -0.2226, 0.3861, -0.8149, 0.4323, 0.3861, -0.8149, 0.4322, 0.3861, -0.8149, 0.4323, 0.3861, -0.8149, 0.4323, 0.3861, -0.8149, 0.4322, 0.3861, -0.8149, 0.4322, -0.6974, -0.2346, 0.6772, -0.647, -0.2038, 0.7348, -0.647, -0.2038, 0.7348, -0.6974, -0.2346, 0.6772, -0.6973, -0.2345, 0.6773, -0.647, -0.2038, 0.7348, -0.6973, -0.2345, 0.6773, -0.6974, -0.2346, 0.6772, -0.743, -0.2637, 0.6152, -0.6973, -0.2345, 0.6773, -0.743, -0.2637, 0.6152, -0.743, -0.2638, 0.6151, -0.07218, -0.2086, 0.9753, -0.06699, -0.2111, 0.9752, -0.06735, -0.2124, 0.9749, -0.07014, -0.2091, 0.9754, -0.07661, -0.2049, 0.9758, -0.07661, -0.2049, 0.9758, -0.07014, -0.2091, 0.9754, -0.07218, -0.2086, 0.9753, -0.07661, -0.2049, 0.9758, -0.07218, -0.2086, 0.9753, -0.07014, -0.2091, 0.9754, -0.06699, -0.2111, 0.9752, -0.07014, -0.2091, 0.9754, -0.06647, -0.21, 0.9754, -0.06699, -0.2111, 0.9752, -0.6527, 0.03236, -0.7569, -0.6527, 0.03236, -0.7569, -0.6527, 0.03236, -0.7569, -0.2798, -0.1395, 0.9499, -0.2788, -0.1393, 0.9502, -0.2801, -0.1407, 0.9496, -0.2788, -0.1393, 0.9502, -0.2779, -0.1385, 0.9506, -0.2801, -0.1407, 0.9496, -0.2788, -0.1393, 0.9502, -0.2776, -0.1382, 0.9507, -0.2779, -0.1385, 0.9506, -0.2788, -0.1393, 0.9502, -0.2778, -0.1383, 0.9506, -0.2776, -0.1382, 0.9507, -0.5168, -0.05608, 0.8543, -0.5168, -0.05608, 0.8543, -0.5168, -0.05608, 0.8543, 0.6843, 0.7288, -0.02254, 0.6843, 0.7289, -0.02257, 0.6843, 0.7289, -0.02256, 0.6843, 0.7288, -0.02254, 0.6843, 0.7288, -0.02254, 0.6843, 0.7289, -0.02257, 0.6843, 0.7288, -0.02254, 0.6843, 0.7289, -0.02256, 0.6843, 0.7288, -0.02254, -0.4019, -0.5974, 0.6939, -0.4042, -0.6523, 0.6412, -0.4042, -0.6523, 0.6412, -0.4019, -0.5974, 0.6939, -0.4019, -0.5974, 0.6939, -0.4042, -0.6523, 0.6412, -0.3972, -0.5391, 0.7427, -0.4019, -0.5974, 0.6939, -0.4019, -0.5974, 0.6939, -0.3972, -0.5391, 0.7427, -0.3973, -0.5391, 0.7427, -0.4019, -0.5974, 0.6939, 0.3652, 0.4693, 0.804, 0.3652, 0.4692, 0.804, 0.3652, 0.4692, 0.804, 0.3652, 0.4693, 0.804, 0.3652, 0.4692, 0.804, 0.3652, 0.4692, 0.804, 0.3652, 0.4693, 0.804, 0.3652, 0.4692, 0.804, 0.3652, 0.4692, 0.804, -0.1657, -0.7532, 0.6366, -0.1849, -0.7174, 0.6717, -0.185, -0.7172, 0.6718, -0.1657, -0.7532, 0.6366, -0.1657, -0.7532, 0.6366, -0.1849, -0.7174, 0.6717, -0.146, -0.7869, 0.5996, -0.1657, -0.7532, 0.6366, -0.1657, -0.7532, 0.6366, -0.146, -0.7869, 0.5996, -0.146, -0.7869, 0.5996, -0.1657, -0.7532, 0.6366, 0.7661, -0.6237, 0.1551, 0.7661, -0.6237, 0.1552, 0.7661, -0.6237, 0.1551, 0.7661, -0.6237, 0.1551, 0.7661, -0.6237, 0.1552, 0.7661, -0.6237, 0.1552, 0.7661, -0.6237, 0.1551, 0.7661, -0.6237, 0.1551, 0.7661, -0.6237, 0.1552, -0.3481, -0.1395, -0.927, -0.3481, -0.1395, -0.927, -0.3481, -0.1395, -0.927, 0.1767, 0.8281, 0.5319, 0.1767, 0.8281, 0.532, 0.1766, 0.8281, 0.532, 0.1767, 0.8281, 0.5319, 0.1767, 0.8281, 0.532, 0.1767, 0.8281, 0.532, 0.1767, 0.8281, 0.5319, 0.1766, 0.8281, 0.532, 0.1767, 0.8281, 0.532, 0.02527, 0.04151, -0.9988, 0.02525, 0.04154, -0.9988, 0.02524, 0.04154, -0.9988, 0.02527, 0.04151, -0.9988, 0.02525, 0.04153, -0.9988, 0.02525, 0.04154, -0.9988, 0.02527, 0.04151, -0.9988, 0.02527, 0.04151, -0.9988, 0.02525, 0.04153, -0.9988, 0.9285, -0.2371, 0.2859, 0.9285, -0.2371, 0.2859, 0.9285, -0.2371, 0.2859, 0.9285, -0.2371, 0.2859, 0.9285, -0.2371, 0.2859, 0.9285, -0.2371, 0.2859, 0.9285, -0.2371, 0.2859, 0.9285, -0.2371, 0.2859, 0.9285, -0.2371, 0.2859, 0.2751, 0.308, -0.9107, 0.2751, 0.308, -0.9107, 0.2751, 0.308, -0.9107, -0.02591, 0.05236, -0.9983, 0.01215, -0.01057, -0.9999, 0.01214, -0.0105, -0.9999, -0.02591, 0.05236, -0.9983, 0.01221, -0.0107, -0.9999, 0.01215, -0.01057, -0.9999, -0.02591, 0.05236, -0.9983, 0.01213, -0.01031, -0.9999, 0.01221, -0.0107, -0.9999, -0.02591, 0.05236, -0.9983, -0.02592, 0.05237, -0.9983, 0.01213, -0.01031, -0.9999, -0.03506, 0.07087, -0.9969, -0.02592, 0.05237, -0.9983, -0.02591, 0.05236, -0.9983, -0.03506, 0.07087, -0.9969, -0.06383, 0.1149, -0.9913, -0.02592, 0.05237, -0.9983, -0.03506, 0.07087, -0.9969, -0.006173, 0.02682, -0.9996, -0.006194, 0.02666, -0.9996, -0.03506, 0.07087, -0.9969, -0.03504, 0.07086, -0.9969, -0.006173, 0.02682, -0.9996, -0.03506, 0.07087, -0.9969, -0.02591, 0.05236, -0.9983, -0.03504, 0.07086, -0.9969, 0.8463, 0.3058, 0.4362, 0.8463, 0.3058, 0.4362, 0.8463, 0.3058, 0.4362, 0.8463, 0.3058, 0.4362, 0.8463, 0.3058, 0.4362, 0.8463, 0.3058, 0.4362, 0.8463, 0.3058, 0.4362, 0.8463, 0.3058, 0.4362, 0.8463, 0.3058, 0.4362, 0.7744, 0.3111, 0.5509, 0.7744, 0.3111, 0.5509, 0.7744, 0.3111, 0.5509, 0.7744, 0.3111, 0.5509, 0.7744, 0.3111, 0.5509, 0.7744, 0.3111, 0.5509, 0.7744, 0.3111, 0.5509, 0.7744, 0.3111, 0.5509, 0.7744, 0.3111, 0.5509, -0.03808, 0.21, 0.977, -0.03808, 0.21, 0.977, -0.03808, 0.21, 0.977, -0.03808, 0.21, 0.977, -0.03808, 0.21, 0.977, -0.03808, 0.21, 0.977, -0.03808, 0.21, 0.977, -0.03809, 0.21, 0.977, -0.03808, 0.21, 0.977, -0.03808, 0.21, 0.977, -0.0381, 0.21, 0.977, -0.03809, 0.21, 0.977, 0.4257, 0.2993, -0.854, 0.4096, 0.3499, -0.8425, 0.4256, 0.2993, -0.854, 0.4256, 0.2993, -0.854, 0.4405, 0.2477, -0.8629, 0.4257, 0.2993, -0.854, 0.4256, 0.2993, -0.854, 0.4405, 0.2477, -0.8629, 0.4405, 0.2477, -0.8629])] * 3)])
me_cliff_wall_09b_physics = bpy.data.meshes.new('cliff_wall_09b_physics')
me_cliff_wall_09b_physics.from_pydata([(-18.31, -36.98, 3.882), (-15.86, -39.68, 3.331), (-19.03, -37.42, 9.517), (-31.52, -7.968, 6.558), (-30.4, -7.282, 2.811), (-24.72, -9.194, -2.168), (-13.15, -33.98, -1.946), (-28.2, 7.448, 1.545), (-16.24, -40.34, 8.718), (-6.871, -40.88, 0.138), (26.74, -13.83, -5.173), (26.04, -13.42, -5.403), (14.69, 10.8, -4.561), (32.19, -9.067, -1.333), (17.91, -35.1, -0.3822), (25.19, -30.76, 0.2794), (32.55, -22.2, 0.6332), (-29.65, 8.801, 7.936), (-24.93, 27.54, 8.34), (-23.09, 27.93, 0.2136), (-28.34, 7.832, 11.01), (-22.43, 26.34, 15.19), (-5.806, -30.4, -5.533), (16.14, 12.54, 27.31), (14.11, 16.82, 27.61), (14.52, 13.87, 28.23), (11.1, 9.46, 29.59), (14.1, 6.414, 28.23), (35.07, -24.18, 17.87), (37.94, -21.35, 14.84), (31.14, -12.58, 19.25), (33.64, -10.03, 16.28), (39.64, -21.05, 11.79), (38.86, -24.91, 11.91), (39.66, -21.0, 7.985), (35.41, -18.25, 2.831), (38.77, -25.17, 7.993), (35.05, -3.678, 4.265), (16.04, 19.33, 23.03), (16.66, 18.6, 22.95), (3.842, 28.07, 25.16), (5.029, 29.92, 21.34), (6.138, 31.41, 7.438), (22.42, 15.94, 8.884), (34.52, -3.545, 9.596), (19.11, 16.4, 20.45), (-17.3, 32.22, -2.219), (-13.9, 33.49, -2.18), (-16.97, -7.98, -4.746), (-20.95, 26.02, -2.22), (-18.56, 35.23, -0.5969), (-18.53, 37.72, 6.708), (-14.77, 39.09, 6.593), (-18.76, 35.26, 12.55), (22.02, 15.44, 4.193), (6.072, 29.85, 1.01), (20.51, 14.3, -0.2802), (-23.32, -9.508, 15.3), (-21.98, 4.313, 17.62), (-19.96, -9.993, 17.67), (-14.42, -33.85, 15.77), (-18.54, -3.809, 19.04), (-12.77, -31.39, 16.64), (-17.38, 1.933, 20.21), (-6.647, 20.31, 26.0), (-10.1, -27.04, 18.12), (-3.728, -40.92, -0.167), (-6.799, -41.61, 8.545), (27.97, -35.57, 6.305), (19.83, -39.22, 3.956), (27.82, -33.41, 16.23), (-8.531, -37.11, 14.04), (-7.082, -40.38, 10.89), (19.65, -38.96, 10.81), (28.08, -35.45, 9.883), (30.2, -30.17, 18.16), (19.93, -39.89, 8.666), (5.888, 27.46, -1.923), (-14.91, 36.71, -0.1547), (-16.67, 25.29, 20.26), (-16.45, 24.75, 20.5), (-11.78, 34.19, 20.1), (-10.61, 35.32, 19.03), (-0.8155, -16.6, 21.88), (-2.231, -15.52, 22.08), (-3.334, -41.57, 8.514), (-12.82, -34.8, 15.26), (-4.024, 30.41, 24.3)], [], [(0, 1, 2), (0, 2, 3), (4, 0, 3), (0, 4, 5), (1, 0, 6), (6, 0, 5), (5, 4, 7), (4, 3, 7), (2, 1, 8), (1, 6, 9), (9, 8, 1), (10, 11, 12), (10, 12, 13), (11, 10, 14), (10, 15, 14), (16, 10, 13), (15, 10, 16), (17, 18, 19), (7, 17, 19), (17, 20, 21), (18, 17, 21), (3, 17, 7), (20, 17, 3), (6, 5, 22), (9, 6, 22), (11, 14, 22), (11, 22, 12), (23, 24, 25), (24, 26, 25), (25, 26, 27), (25, 28, 23), (27, 28, 25), (29, 30, 28), (29, 31, 30), (32, 31, 29), (29, 33, 32), (28, 33, 29), (34, 16, 35), (36, 16, 34), (35, 13, 34), (34, 13, 37), (32, 33, 34), (34, 33, 36), (34, 37, 32), (38, 24, 39), (24, 38, 40), (38, 41, 40), (41, 38, 42), (42, 38, 43), (39, 43, 38), (39, 44, 45), (45, 43, 39), (44, 43, 45), (46, 47, 12), (46, 12, 48), (49, 46, 48), (47, 46, 50), (46, 49, 50), (18, 51, 19), (51, 50, 19), (50, 51, 52), (51, 53, 52), (51, 18, 53), (54, 55, 42), (54, 42, 43), (37, 56, 54), (54, 43, 37), (54, 56, 55), (57, 20, 3), (20, 57, 58), (20, 58, 21), (22, 5, 48), (49, 5, 7), (5, 49, 48), (59, 58, 57), (2, 57, 3), (57, 2, 60), (57, 60, 59), (8, 60, 2), (61, 60, 62), (59, 60, 61), (63, 58, 61), (61, 58, 59), (61, 64, 63), (65, 64, 61), (62, 65, 61), (66, 9, 22), (66, 67, 9), (9, 67, 8), (15, 36, 68), (36, 15, 16), (14, 15, 69), (15, 68, 69), (35, 16, 13), (23, 31, 24), (30, 31, 23), (28, 30, 23), (27, 26, 28), (70, 71, 72), (72, 73, 70), (74, 33, 70), (33, 75, 70), (70, 75, 71), (70, 76, 74), (70, 73, 76), (44, 31, 32), (32, 37, 44), (39, 31, 44), (24, 31, 39), (12, 47, 77), (47, 50, 78), (47, 78, 77), (49, 7, 19), (50, 49, 19), (79, 58, 80), (80, 58, 64), (80, 81, 79), (64, 81, 80), (53, 18, 21), (42, 55, 52), (55, 78, 52), (78, 55, 77), (55, 56, 77), (41, 42, 52), (82, 41, 52), (41, 82, 40), (64, 58, 63), (62, 75, 83), (60, 75, 62), (62, 83, 65), (84, 64, 65), (84, 26, 64), (65, 83, 84), (83, 26, 84), (76, 85, 66), (66, 69, 76), (14, 66, 22), (66, 14, 69), (85, 67, 66), (36, 33, 74), (74, 68, 36), (28, 26, 75), (28, 75, 33), (74, 76, 68), (71, 8, 72), (8, 67, 72), (72, 67, 85), (85, 73, 72), (86, 8, 71), (86, 60, 8), (71, 75, 86), (86, 75, 60), (37, 43, 44), (78, 50, 52), (82, 53, 81), (53, 82, 52), (21, 81, 53), (21, 58, 79), (79, 81, 21), (82, 87, 40), (87, 82, 81), (87, 26, 40), (64, 26, 87), (87, 81, 64), (40, 26, 24), (12, 22, 48), (76, 69, 68), (76, 73, 85), (56, 37, 13), (56, 12, 77), (12, 56, 13), (75, 26, 83)])
me_cliff_wall_09b_physics.polygons.foreach_set('use_smooth', [True] * 172)
_uv = me_cliff_wall_09b_physics.uv_layers.new(name='UVMap')
_uv.uv.foreach_set('vector', [0.0, 0.0, 0.0, 0.0, 0.0, 0.0, 0.0, 0.0, 0.0, 0.0, 0.0, 0.0, 0.0, 0.0, 0.0, 0.0, 0.0, 0.0, 0.0, 0.0, 0.0, 0.0, 0.0, 0.0, 0.0, 0.0, 0.0, 0.0, 0.0, 0.0, 0.0, 0.0, 0.0, 0.0, 0.0, 0.0, 0.0, 0.0, 0.0, 0.0, 0.0, 0.0, 0.0, 0.0, 0.0, 0.0, 0.0, 0.0, 0.0, 0.0, 0.0, 0.0, 0.0, 0.0, 0.0, 0.0, 0.0, 0.0, 0.0, 0.0, 0.0, 0.0, 0.0, 0.0, 0.0, 0.0, 0.0, 0.0, 0.0, 0.0, 0.0, 0.0, 0.0, 0.0, 0.0, 0.0, 0.0, 0.0, 0.0, 0.0, 0.0, 0.0, 0.0, 0.0, 0.0, 0.0, 0.0, 0.0, 0.0, 0.0, 0.0, 0.0, 0.0, 0.0, 0.0, 0.0, 0.0, 0.0, 0.0, 0.0, 0.0, 0.0, 0.0, 0.0, 0.0, 0.0, 0.0, 0.0, 0.0, 0.0, 0.0, 0.0, 0.0, 0.0, 0.0, 0.0, 0.0, 0.0, 0.0, 0.0, 0.0, 0.0, 0.0, 0.0, 0.0, 0.0, 0.0, 0.0, 0.0, 0.0, 0.0, 0.0, 0.0, 0.0, 0.0, 0.0, 0.0, 0.0, 0.0, 0.0, 0.0, 0.0, 0.0, 0.0, 0.0, 0.0, 0.0, 0.0, 0.0, 0.0, 0.0, 0.0, 0.0, 0.0, 0.0, 0.0, 0.0, 0.0, 0.0, 0.0, 0.0, 0.0, 0.0, 0.0, 0.0, 0.0, 0.0, 0.0, 0.0, 0.0, 0.0, 0.0, 0.0, 0.0, 0.0, 0.0, 0.0, 0.0, 0.0, 0.0, 0.0, 0.0, 0.0, 0.0, 0.0, 0.0, 0.0, 0.0, 0.0, 0.0, 0.0, 0.0, 0.0, 0.0, 0.0, 0.0, 0.0, 0.0, 0.0, 0.0, 0.0, 0.0, 0.0, 0.0, 0.0, 0.0, 0.0, 0.0, 0.0, 0.0, 0.0, 0.0, 0.0, 0.0, 0.0, 0.0, 0.0, 0.0, 0.0, 0.0, 0.0, 0.0, 0.0, 0.0, 0.0, 0.0, 0.0, 0.0, 0.0, 0.0, 0.0, 0.0, 0.0, 0.0, 0.0, 0.0, 0.0, 0.0, 0.0, 0.0, 0.0, 0.0, 0.0, 0.0, 0.0, 0.0, 0.0, 0.0, 0.0, 0.0, 0.0, 0.0, 0.0, 0.0, 0.0, 0.0, 0.0, 0.0, 0.0, 0.0, 0.0, 0.0, 0.0, 0.0, 0.0, 0.0, 0.0, 0.0, 0.0, 0.0, 0.0, 0.0, 0.0, 0.0, 0.0, 0.0, 0.0, 0.0, 0.0, 0.0, 0.0, 0.0, 0.0, 0.0, 0.0, 0.0, 0.0, 0.0, 0.0, 0.0, 0.0, 0.0, 0.0, 0.0, 0.0, 0.0, 0.0, 0.0, 0.0, 0.0, 0.0, 0.0, 0.0, 0.0, 0.0, 0.0, 0.0, 0.0, 0.0, 0.0, 0.0, 0.0, 0.0, 0.0, 0.0, 0.0, 0.0, 0.0, 0.0, 0.0, 0.0, 0.0, 0.0, 0.0, 0.0, 0.0, 0.0, 0.0, 0.0, 0.0, 0.0, 0.0, 0.0, 0.0, 0.0, 0.0, 0.0, 0.0, 0.0, 0.0, 0.0, 0.0, 0.0, 0.0, 0.0, 0.0, 0.0, 0.0, 0.0, 0.0, 0.0, 0.0, 0.0, 0.0, 0.0, 0.0, 0.0, 0.0, 0.0, 0.0, 0.0, 0.0, 0.0, 0.0, 0.0, 0.0, 0.0, 0.0, 0.0, 0.0, 0.0, 0.0, 0.0, 0.0, 0.0, 0.0, 0.0, 0.0, 0.0, 0.0, 0.0, 0.0, 0.0, 0.0, 0.0, 0.0, 0.0, 0.0, 0.0, 0.0, 0.0, 0.0, 0.0, 0.0, 0.0, 0.0, 0.0, 0.0, 0.0, 0.0, 0.0, 0.0, 0.0, 0.0, 0.0, 0.0, 0.0, 0.0, 0.0, 0.0, 0.0, 0.0, 0.0, 0.0, 0.0, 0.0, 0.0, 0.0, 0.0, 0.0, 0.0, 0.0, 0.0, 0.0, 0.0, 0.0, 0.0, 0.0, 0.0, 0.0, 0.0, 0.0, 0.0, 0.0, 0.0, 0.0, 0.0, 0.0, 0.0, 0.0, 0.0, 0.0, 0.0, 0.0, 0.0, 0.0, 0.0, 0.0, 0.0, 0.0, 0.0, 0.0, 0.0, 0.0, 0.0, 0.0, 0.0, 0.0, 0.0, 0.0, 0.0, 0.0, 0.0, 0.0, 0.0, 0.0, 0.0, 0.0, 0.0, 0.0, 0.0, 0.0, 0.0, 0.0, 0.0, 0.0, 0.0, 0.0, 0.0, 0.0, 0.0, 0.0, 0.0, 0.0, 0.0, 0.0, 0.0, 0.0, 0.0, 0.0, 0.0, 0.0, 0.0, 0.0, 0.0, 0.0, 0.0, 0.0, 0.0, 0.0, 0.0, 0.0, 0.0, 0.0, 0.0, 0.0, 0.0, 0.0, 0.0, 0.0, 0.0, 0.0, 0.0, 0.0, 0.0, 0.0, 0.0, 0.0, 0.0, 0.0, 0.0, 0.0, 0.0, 0.0, 0.0, 0.0, 0.0, 0.0, 0.0, 0.0, 0.0, 0.0, 0.0, 0.0, 0.0, 0.0, 0.0, 0.0, 0.0, 0.0, 0.0, 0.0, 0.0, 0.0, 0.0, 0.0, 0.0, 0.0, 0.0, 0.0, 0.0, 0.0, 0.0, 0.0, 0.0, 0.0, 0.0, 0.0, 0.0, 0.0, 0.0, 0.0, 0.0, 0.0, 0.0, 0.0, 0.0, 0.0, 0.0, 0.0, 0.0, 0.0, 0.0, 0.0, 0.0, 0.0, 0.0, 0.0, 0.0, 0.0, 0.0, 0.0, 0.0, 0.0, 0.0, 0.0, 0.0, 0.0, 0.0, 0.0, 0.0, 0.0, 0.0, 0.0, 0.0, 0.0, 0.0, 0.0, 0.0, 0.0, 0.0, 0.0, 0.0, 0.0, 0.0, 0.0, 0.0, 0.0, 0.0, 0.0, 0.0, 0.0, 0.0, 0.0, 0.0, 0.0, 0.0, 0.0, 0.0, 0.0, 0.0, 0.0, 0.0, 0.0, 0.0, 0.0, 0.0, 0.0, 0.0, 0.0, 0.0, 0.0, 0.0, 0.0, 0.0, 0.0, 0.0, 0.0, 0.0, 0.0, 0.0, 0.0, 0.0, 0.0, 0.0, 0.0, 0.0, 0.0, 0.0, 0.0, 0.0, 0.0, 0.0, 0.0, 0.0, 0.0, 0.0, 0.0, 0.0, 0.0, 0.0, 0.0, 0.0, 0.0, 0.0, 0.0, 0.0, 0.0, 0.0, 0.0, 0.0, 0.0, 0.0, 0.0, 0.0, 0.0, 0.0, 0.0, 0.0, 0.0, 0.0, 0.0, 0.0, 0.0, 0.0, 0.0, 0.0, 0.0, 0.0, 0.0, 0.0, 0.0, 0.0, 0.0, 0.0, 0.0, 0.0, 0.0, 0.0, 0.0, 0.0, 0.0, 0.0, 0.0, 0.0, 0.0, 0.0, 0.0, 0.0, 0.0, 0.0, 0.0, 0.0, 0.0, 0.0, 0.0, 0.0, 0.0, 0.0, 0.0, 0.0, 0.0, 0.0, 0.0, 0.0, 0.0, 0.0, 0.0, 0.0, 0.0, 0.0, 0.0, 0.0, 0.0, 0.0, 0.0, 0.0, 0.0, 0.0, 0.0, 0.0, 0.0, 0.0, 0.0, 0.0, 0.0, 0.0, 0.0, 0.0, 0.0, 0.0, 0.0, 0.0, 0.0, 0.0, 0.0, 0.0, 0.0, 0.0, 0.0, 0.0, 0.0, 0.0, 0.0, 0.0, 0.0, 0.0, 0.0, 0.0, 0.0, 0.0, 0.0, 0.0, 0.0, 0.0, 0.0, 0.0, 0.0, 0.0, 0.0, 0.0, 0.0, 0.0, 0.0, 0.0, 0.0, 0.0, 0.0, 0.0, 0.0, 0.0, 0.0, 0.0, 0.0, 0.0, 0.0, 0.0, 0.0, 0.0, 0.0, 0.0, 0.0, 0.0, 0.0, 0.0, 0.0, 0.0, 0.0, 0.0, 0.0, 0.0, 0.0, 0.0, 0.0, 0.0, 0.0, 0.0, 0.0, 0.0, 0.0, 0.0, 0.0, 0.0, 0.0, 0.0, 0.0, 0.0, 0.0, 0.0, 0.0, 0.0, 0.0, 0.0, 0.0, 0.0, 0.0, 0.0, 0.0, 0.0, 0.0, 0.0, 0.0, 0.0, 0.0, 0.0, 0.0, 0.0, 0.0, 0.0, 0.0, 0.0, 0.0, 0.0, 0.0, 0.0, 0.0, 0.0, 0.0, 0.0, 0.0, 0.0, 0.0, 0.0, 0.0, 0.0, 0.0, 0.0, 0.0, 0.0, 0.0, 0.0, 0.0, 0.0, 0.0, 0.0, 0.0, 0.0, 0.0, 0.0, 0.0, 0.0, 0.0, 0.0, 0.0, 0.0, 0.0, 0.0, 0.0, 0.0, 0.0, 0.0, 0.0, 0.0, 0.0, 0.0, 0.0, 0.0, 0.0, 0.0, 0.0, 0.0, 0.0, 0.0, 0.0, 0.0, 0.0, 0.0, 0.0, 0.0, 0.0, 0.0, 0.0, 0.0, 0.0, 0.0, 0.0, 0.0, 0.0, 0.0, 0.0, 0.0, 0.0, 0.0, 0.0, 0.0, 0.0, 0.0, 0.0, 0.0, 0.0, 0.0, 0.0, 0.0, 0.0, 0.0, 0.0, 0.0, 0.0, 0.0, 0.0, 0.0, 0.0, 0.0, 0.0, 0.0, 0.0, 0.0, 0.0, 0.0, 0.0, 0.0, 0.0, 0.0, 0.0, 0.0, 0.0, 0.0, 0.0, 0.0, 0.0, 0.0, 0.0, 0.0, 0.0, 0.0, 0.0, 0.0, 0.0, 0.0, 0.0, 0.0, 0.0, 0.0, 0.0, 0.0, 0.0, 0.0, 0.0, 0.0, 0.0, 0.0, 0.0, 0.0, 0.0, 0.0, 0.0, 0.0, 0.0, 0.0, 0.0, 0.0, 0.0, 0.0, 0.0, 0.0, 0.0, 0.0, 0.0, 0.0, 0.0, 0.0, 0.0, 0.0, 0.0, 0.0, 0.0, 0.0, 0.0, 0.0, 0.0, 0.0, 0.0, 0.0, 0.0, 0.0, 0.0, 0.0, 0.0, 0.0, 0.0, 0.0, 0.0, 0.0, 0.0, 0.0, 0.0, 0.0, 0.0, 0.0, 0.0, 0.0, 0.0])
me_cliff_wall_09b_physics.materials.append(mat_phy)
me_cliff_wall_09b_physics.use_remesh_fix_poles = True
me_cliff_wall_09b_physics.use_remesh_preserve_attributes = False
me_cliff_wall_09b_physics.use_mirror_vertex_groups = False
me_cliff_wall_09b_physics.update()
me_cliff_wall_09b_physics.normals_split_custom_set([tuple(v) for v in zip(*[iter([0.3596, 0.5175, -0.7764, 0.7215, 0.5063, -0.4724, 0.3423, -0.4699, -0.8136, 0.3596, 0.5175, -0.7764, 0.3423, -0.4699, -0.8136, 0.1989, -0.2862, -0.9373, 0.2055, 0.5837, -0.7855, 0.3596, 0.5175, -0.7764, 0.1989, -0.2862, -0.9373, 0.3596, 0.5175, -0.7764, 0.2055, 0.5837, -0.7855, 0.1181, 0.8567, -0.5021, 0.7215, 0.5063, -0.4724, 0.3596, 0.5175, -0.7764, 0.3117, 0.8346, -0.4542, 0.3117, 0.8346, -0.4542, 0.3596, 0.5175, -0.7764, 0.1181, 0.8567, -0.5021, 0.1181, 0.8567, -0.5021, 0.2055, 0.5837, -0.7855, -0.1142, 0.588, -0.8007, 0.2055, 0.5837, -0.7855, 0.1989, -0.2862, -0.9373, -0.1142, 0.588, -0.8007, 0.3423, -0.4699, -0.8136, 0.7215, 0.5063, -0.4724, 0.9118, -0.3222, -0.2545, 0.7215, 0.5063, -0.4724, 0.3117, 0.8346, -0.4542, 0.7963, 0.5672, -0.2104, 0.7963, 0.5672, -0.2104, 0.9118, -0.3222, -0.2545, 0.7215, 0.5063, -0.4724, 0.0746, 0.9013, 0.4267, 0.08677, 0.9947, 0.05511, -0.08842, 0.9947, 0.05198, 0.0746, 0.9013, 0.4267, -0.08842, 0.9947, 0.05198, -0.188, 0.7719, 0.6073, 0.08677, 0.9947, 0.05511, 0.0746, 0.9013, 0.4267, 0.3819, 0.9082, 0.1711, 0.0746, 0.9013, 0.4267, 0.4382, 0.7749, 0.4556, 0.3819, 0.9082, 0.1711, 0.2586, 0.7662, 0.5883, 0.0746, 0.9013, 0.4267, -0.188, 0.7719, 0.6073, 0.4382, 0.7749, 0.4556, 0.0746, 0.9013, 0.4267, 0.2586, 0.7662, 0.5883, -0.2038, -0.01531, -0.9789, -0.366, -0.08451, -0.9268, -0.3099, 0.3164, -0.8966, -0.1142, 0.588, -0.8007, -0.2038, -0.01531, -0.9789, -0.3099, 0.3164, -0.8966, -0.2038, -0.01531, -0.9789, -0.02227, -0.6461, -0.7629, -0.2148, -0.6208, -0.754, -0.366, -0.08451, -0.9268, -0.2038, -0.01531, -0.9789, -0.2148, -0.6208, -0.754, 0.1989, -0.2862, -0.9373, -0.2038, -0.01531, -0.9789, -0.1142, 0.588, -0.8007, -0.02227, -0.6461, -0.7629, -0.2038, -0.01531, -0.9789, 0.1989, -0.2862, -0.9373, 0.3117, 0.8346, -0.4542, 0.1181, 0.8567, -0.5021, 0.1069, 0.994, -0.0225, 0.7963, 0.5672, -0.2104, 0.3117, 0.8346, -0.4542, 0.1069, 0.994, -0.0225, 0.08677, 0.9947, 0.05511, 0.3819, 0.9082, 0.1711, 0.1069, 0.994, -0.0225, 0.08677, 0.9947, 0.05511, 0.1069, 0.994, -0.0225, -0.08842, 0.9947, 0.05198, -0.1677, -0.7339, 0.6582, -0.3879, -0.7232, 0.5713, -0.003751, -0.9068, 0.4216, -0.3879, -0.7232, 0.5713, 0.1374, -0.9897, -0.0406, -0.003751, -0.9068, 0.4216, -0.003751, -0.9068, 0.4216, 0.1374, -0.9897, -0.0406, 0.03096, -0.9143, 0.4039, -0.003751, -0.9068, 0.4216, 0.08907, -0.8947, 0.4378, -0.1677, -0.7339, 0.6582, 0.03096, -0.9143, 0.4039, 0.08907, -0.8947, 0.4378, -0.003751, -0.9068, 0.4216, -0.105, -0.6528, 0.7503, -0.1487, -0.7409, 0.6549, 0.08907, -0.8947, 0.4378, -0.105, -0.6528, 0.7503, -0.3034, -0.5416, 0.7839, -0.1487, -0.7409, 0.6549, -0.254, -0.2446, 0.9358, -0.3034, -0.5416, 0.7839, -0.105, -0.6528, 0.7503, -0.105, -0.6528, 0.7503, 0.5981, -0.283, 0.7498, -0.254, -0.2446, 0.9358, 0.08907, -0.8947, 0.4378, 0.5981, -0.283, 0.7498, -0.105, -0.6528, 0.7503, -0.03856, 0.4561, 0.8891, 0.2586, 0.7662, 0.5883, 0.08255, 0.6856, 0.7233, 0.5385, 0.4848, 0.6892, 0.2586, 0.7662, 0.5883, -0.03856, 0.4561, 0.8891, 0.08255, 0.6856, 0.7233, -0.188, 0.7719, 0.6073, -0.03856, 0.4561, 0.8891, -0.03856, 0.4561, 0.8891, -0.188, 0.7719, 0.6073, -0.3979, 0.3098, 0.8635, -0.254, -0.2446, 0.9358, 0.5981, -0.283, 0.7498, -0.03856, 0.4561, 0.8891, -0.03856, 0.4561, 0.8891, 0.5981, -0.283, 0.7498, 0.5385, 0.4848, 0.6892, -0.03856, 0.4561, 0.8891, -0.3979, 0.3098, 0.8635, -0.254, -0.2446, 0.9358, -0.7147, -0.2247, 0.6623, -0.3879, -0.7232, 0.5713, -0.3806, -0.4742, 0.7939, -0.3879, -0.7232, 0.5713, -0.7147, -0.2247, 0.6623, -0.5383, -0.8115, 0.2273, -0.7147, -0.2247, 0.6623, -0.8785, -0.2056, 0.4313, -0.5383, -0.8115, 0.2273, -0.8785, -0.2056, 0.4313, -0.7147, -0.2247, 0.6623, -0.8201, -0.03137, 0.5713, -0.8201, -0.03137, 0.5713, -0.7147, -0.2247, 0.6623, -0.629, -0.09399, 0.7717, -0.3806, -0.4742, 0.7939, -0.629, -0.09399, 0.7717, -0.7147, -0.2247, 0.6623, -0.3806, -0.4742, 0.7939, -0.4251, -0.2987, 0.8544, -0.5185, -0.2381, 0.8212, -0.5185, -0.2381, 0.8212, -0.629, -0.09399, 0.7717, -0.3806, -0.4742, 0.7939, -0.4251, -0.2987, 0.8544, -0.629, -0.09399, 0.7717, -0.5185, -0.2381, 0.8212, -0.06977, 0.9966, -0.04428, -0.2409, 0.9689, 0.05663, -0.08842, 0.9947, 0.05198, -0.06977, 0.9966, -0.04428, -0.08842, 0.9947, 0.05198, -0.03409, 0.9964, -0.07719, -0.0742, 0.9068, -0.4149, -0.06977, 0.9966, -0.04428, -0.03409, 0.9964, -0.07719, -0.2409, 0.9689, 0.05663, -0.06977, 0.9966, -0.04428, -0.6178, 0.5264, -0.5841, -0.06977, 0.9966, -0.04428, -0.0742, 0.9068, -0.4149, -0.6178, 0.5264, -0.5841, -0.366, -0.08451, -0.9268, -0.6231, 0.05268, -0.7804, -0.3099, 0.3164, -0.8966, -0.6231, 0.05268, -0.7804, -0.6178, 0.5264, -0.5841, -0.3099, 0.3164, -0.8966, -0.6178, 0.5264, -0.5841, -0.6231, 0.05268, -0.7804, -0.9734, -0.01551, 0.2286, -0.6231, 0.05268, -0.7804, -0.6473, -0.4419, -0.621, -0.9734, -0.01551, 0.2286, -0.6231, 0.05268, -0.7804, -0.366, -0.08451, -0.9268, -0.6473, -0.4419, -0.621, -0.6402, 0.2429, 0.7288, -0.8023, 0.3495, 0.4839, -0.8201, -0.03137, 0.5713, -0.6402, 0.2429, 0.7288, -0.8201, -0.03137, 0.5713, -0.629, -0.09399, 0.7717, -0.3979, 0.3098, 0.8635, -0.4252, 0.6851, 0.5915, -0.6402, 0.2429, 0.7288, -0.6402, 0.2429, 0.7288, -0.629, -0.09399, 0.7717, -0.3979, 0.3098, 0.8635, -0.6402, 0.2429, 0.7288, -0.4252, 0.6851, 0.5915, -0.8023, 0.3495, 0.4839, 0.169, -0.6852, -0.7085, -0.02227, -0.6461, -0.7629, 0.1989, -0.2862, -0.9373, -0.02227, -0.6461, -0.7629, 0.169, -0.6852, -0.7085, -0.01257, -0.7984, -0.602, -0.02227, -0.6461, -0.7629, -0.01257, -0.7984, -0.602, -0.2148, -0.6208, -0.754, 0.1069, 0.994, -0.0225, 0.1181, 0.8567, -0.5021, -0.03409, 0.9964, -0.07719, -0.0742, 0.9068, -0.4149, 0.1181, 0.8567, -0.5021, -0.1142, 0.588, -0.8007, 0.1181, 0.8567, -0.5021, -0.0742, 0.9068, -0.4149, -0.03409, 0.9964, -0.07719, 0.1406, -0.8543, -0.5004, -0.01257, -0.7984, -0.602, 0.169, -0.6852, -0.7085, 0.3423, -0.4699, -0.8136, 0.169, -0.6852, -0.7085, 0.1989, -0.2862, -0.9373, 0.169, -0.6852, -0.7085, 0.3423, -0.4699, -0.8136, 0.2968, -0.8516, -0.4321, 0.169, -0.6852, -0.7085, 0.2968, -0.8516, -0.4321, 0.1406, -0.8543, -0.5004, 0.9118, -0.3222, -0.2545, 0.2968, -0.8516, -0.4321, 0.3423, -0.4699, -0.8136, 0.1341, -0.9441, -0.3013, 0.2968, -0.8516, -0.4321, 0.2873, -0.9551, -0.07269, 0.1406, -0.8543, -0.5004, 0.2968, -0.8516, -0.4321, 0.1341, -0.9441, -0.3013, 0.03551, -0.8922, -0.4503, -0.01257, -0.7984, -0.602, 0.1341, -0.9441, -0.3013, 0.1341, -0.9441, -0.3013, -0.01257, -0.7984, -0.602, 0.1406, -0.8543, -0.5004, 0.1341, -0.9441, -0.3013, 0.04899, -0.95, -0.3085, 0.03551, -0.8922, -0.4503, 0.1442, -0.9518, -0.2706, 0.04899, -0.95, -0.3085, 0.1341, -0.9441, -0.3013, 0.2873, -0.9551, -0.07269, 0.1442, -0.9518, -0.2706, 0.1341, -0.9441, -0.3013, 0.8207, 0.5619, 0.1033, 0.7963, 0.5672, -0.2104, 0.1069, 0.994, -0.0225, 0.8207, 0.5619, 0.1033, 0.9963, -0.02553, -0.082, 0.7963, 0.5672, -0.2104, 0.7963, 0.5672, -0.2104, 0.9963, -0.02553, -0.082, 0.9118, -0.3222, -0.2545, 0.4382, 0.7749, 0.4556, 0.5385, 0.4848, 0.6892, 0.6851, 0.4448, 0.5769, 0.5385, 0.4848, 0.6892, 0.4382, 0.7749, 0.4556, 0.2586, 0.7662, 0.5883, 0.3819, 0.9082, 0.1711, 0.4382, 0.7749, 0.4556, 0.8008, 0.5316, 0.2758, 0.4382, 0.7749, 0.4556, 0.6851, 0.4448, 0.5769, 0.8008, 0.5316, 0.2758, 0.08255, 0.6856, 0.7233, 0.2586, 0.7662, 0.5883, -0.188, 0.7719, 0.6073, -0.1677, -0.7339, 0.6582, -0.3034, -0.5416, 0.7839, -0.3879, -0.7232, 0.5713, -0.1487, -0.7409, 0.6549, -0.3034, -0.5416, 0.7839, -0.1677, -0.7339, 0.6582, 0.08907, -0.8947, 0.4378, -0.1487, -0.7409, 0.6549, -0.1677, -0.7339, 0.6582, 0.03096, -0.9143, 0.4039, 0.1374, -0.9897, -0.0406, 0.08907, -0.8947, 0.4378, 0.7369, -0.6445, 0.204, 0.6017, -0.7984, -0.02325, 0.7494, -0.662, 0.01203, 0.7494, -0.662, 0.01203, 0.803, -0.5926, 0.06344, 0.7369, -0.6445, 0.204, 0.7759, -0.1518, 0.6123, 0.5981, -0.283, 0.7498, 0.7369, -0.6445, 0.204, 0.5981, -0.283, 0.7498, 0.3224, -0.9454, 0.04831, 0.7369, -0.6445, 0.204, 0.7369, -0.6445, 0.204, 0.3224, -0.9454, 0.04831, 0.6017, -0.7984, -0.02325, 0.7369, -0.6445, 0.204, 0.981, -0.02369, 0.1925, 0.7759, -0.1518, 0.6123, 0.7369, -0.6445, 0.204, 0.803, -0.5926, 0.06344, 0.981, -0.02369, 0.1925, -0.4251, -0.2987, 0.8544, -0.3034, -0.5416, 0.7839, -0.254, -0.2446, 0.9358, -0.254, -0.2446, 0.9358, -0.3979, 0.3098, 0.8635, -0.4251, -0.2987, 0.8544, -0.3806, -0.4742, 0.7939, -0.3034, -0.5416, 0.7839, -0.4251, -0.2987, 0.8544, -0.3879, -0.7232, 0.5713, -0.3034, -0.5416, 0.7839, -0.3806, -0.4742, 0.7939, -0.08842, 0.9947, 0.05198, -0.2409, 0.9689, 0.05663, -0.4018, 0.879, 0.2567, -0.2409, 0.9689, 0.05663, -0.6178, 0.5264, -0.5841, -0.8142, 0.5372, 0.2202, -0.2409, 0.9689, 0.05663, -0.8142, 0.5372, 0.2202, -0.4018, 0.879, 0.2567, -0.0742, 0.9068, -0.4149, -0.1142, 0.588, -0.8007, -0.3099, 0.3164, -0.8966, -0.6178, 0.5264, -0.5841, -0.0742, 0.9068, -0.4149, -0.3099, 0.3164, -0.8966, -0.1532, -0.759, -0.6328, -0.01257, -0.7984, -0.602, -0.08518, -0.8821, -0.4633, -0.08518, -0.8821, -0.4633, -0.01257, -0.7984, -0.602, 0.04899, -0.95, -0.3085, -0.08518, -0.8821, -0.4633, -0.3586, -0.8053, -0.4721, -0.1532, -0.759, -0.6328, 0.04899, -0.95, -0.3085, -0.3586, -0.8053, -0.4721, -0.08518, -0.8821, -0.4633, -0.6473, -0.4419, -0.621, -0.366, -0.08451, -0.9268, -0.2148, -0.6208, -0.754, -0.8201, -0.03137, 0.5713, -0.8023, 0.3495, 0.4839, -0.9734, -0.01551, 0.2286, -0.8023, 0.3495, 0.4839, -0.8142, 0.5372, 0.2202, -0.9734, -0.01551, 0.2286, -0.8142, 0.5372, 0.2202, -0.8023, 0.3495, 0.4839, -0.4018, 0.879, 0.2567, -0.8023, 0.3495, 0.4839, -0.4252, 0.6851, 0.5915, -0.4018, 0.879, 0.2567, -0.8785, -0.2056, 0.4313, -0.8201, -0.03137, 0.5713, -0.9734, -0.01551, 0.2286, -0.9271, -0.3554, 0.119, -0.8785, -0.2056, 0.4313, -0.9734, -0.01551, 0.2286, -0.8785, -0.2056, 0.4313, -0.9271, -0.3554, 0.119, -0.5383, -0.8115, 0.2273, 0.04899, -0.95, -0.3085, -0.01257, -0.7984, -0.602, 0.03551, -0.8922, -0.4503, 0.2873, -0.9551, -0.07269, 0.3224, -0.9454, 0.04831, 0.293, -0.956, -0.01695, 0.2968, -0.8516, -0.4321, 0.3224, -0.9454, 0.04831, 0.2873, -0.9551, -0.07269, 0.2873, -0.9551, -0.07269, 0.293, -0.956, -0.01695, 0.1442, -0.9518, -0.2706, 0.1478, -0.9538, -0.2616, 0.04899, -0.95, -0.3085, 0.1442, -0.9518, -0.2706, 0.1478, -0.9538, -0.2616, 0.1374, -0.9897, -0.0406, 0.04899, -0.95, -0.3085, 0.1442, -0.9518, -0.2706, 0.293, -0.956, -0.01695, 0.1478, -0.9538, -0.2616, 0.293, -0.956, -0.01695, 0.1374, -0.9897, -0.0406, 0.1478, -0.9538, -0.2616, 0.981, -0.02369, 0.1925, 0.9898, -0.1279, 0.062, 0.8207, 0.5619, 0.1033, 0.8207, 0.5619, 0.1033, 0.8008, 0.5316, 0.2758, 0.981, -0.02369, 0.1925, 0.3819, 0.9082, 0.1711, 0.8207, 0.5619, 0.1033, 0.1069, 0.994, -0.0225, 0.8207, 0.5619, 0.1033, 0.3819, 0.9082, 0.1711, 0.8008, 0.5316, 0.2758, 0.9898, -0.1279, 0.062, 0.9963, -0.02553, -0.082, 0.8207, 0.5619, 0.1033, 0.5385, 0.4848, 0.6892, 0.5981, -0.283, 0.7498, 0.7759, -0.1518, 0.6123, 0.7759, -0.1518, 0.6123, 0.6851, 0.4448, 0.5769, 0.5385, 0.4848, 0.6892, 0.08907, -0.8947, 0.4378, 0.1374, -0.9897, -0.0406, 0.3224, -0.9454, 0.04831, 0.08907, -0.8947, 0.4378, 0.3224, -0.9454, 0.04831, 0.5981, -0.283, 0.7498, 0.7759, -0.1518, 0.6123, 0.981, -0.02369, 0.1925, 0.6851, 0.4448, 0.5769, 0.6017, -0.7984, -0.02325, 0.9118, -0.3222, -0.2545, 0.7494, -0.662, 0.01203, 0.9118, -0.3222, -0.2545, 0.9963, -0.02553, -0.082, 0.7494, -0.662, 0.01203, 0.7494, -0.662, 0.01203, 0.9963, -0.02553, -0.082, 0.9898, -0.1279, 0.062, 0.9898, -0.1279, 0.062, 0.803, -0.5926, 0.06344, 0.7494, -0.662, 0.01203, 0.5403, -0.8398, -0.05245, 0.9118, -0.3222, -0.2545, 0.6017, -0.7984, -0.02325, 0.5403, -0.8398, -0.05245, 0.2968, -0.8516, -0.4321, 0.9118, -0.3222, -0.2545, 0.6017, -0.7984, -0.02325, 0.3224, -0.9454, 0.04831, 0.5403, -0.8398, -0.05245, 0.5403, -0.8398, -0.05245, 0.3224, -0.9454, 0.04831, 0.2968, -0.8516, -0.4321, -0.3979, 0.3098, 0.8635, -0.629, -0.09399, 0.7717, -0.4251, -0.2987, 0.8544, -0.8142, 0.5372, 0.2202, -0.6178, 0.5264, -0.5841, -0.9734, -0.01551, 0.2286, -0.9271, -0.3554, 0.119, -0.6473, -0.4419, -0.621, -0.3586, -0.8053, -0.4721, -0.6473, -0.4419, -0.621, -0.9271, -0.3554, 0.119, -0.9734, -0.01551, 0.2286, -0.2148, -0.6208, -0.754, -0.3586, -0.8053, -0.4721, -0.6473, -0.4419, -0.621, -0.2148, -0.6208, -0.754, -0.01257, -0.7984, -0.602, -0.1532, -0.759, -0.6328, -0.1532, -0.759, -0.6328, -0.3586, -0.8053, -0.4721, -0.2148, -0.6208, -0.754, -0.9271, -0.3554, 0.119, -0.2911, -0.9507, -0.1072, -0.5383, -0.8115, 0.2273, -0.2911, -0.9507, -0.1072, -0.9271, -0.3554, 0.119, -0.3586, -0.8053, -0.4721, -0.2911, -0.9507, -0.1072, 0.1374, -0.9897, -0.0406, -0.5383, -0.8115, 0.2273, 0.04899, -0.95, -0.3085, 0.1374, -0.9897, -0.0406, -0.2911, -0.9507, -0.1072, -0.2911, -0.9507, -0.1072, -0.3586, -0.8053, -0.4721, 0.04899, -0.95, -0.3085, -0.5383, -0.8115, 0.2273, 0.1374, -0.9897, -0.0406, -0.3879, -0.7232, 0.5713, -0.08842, 0.9947, 0.05198, 0.1069, 0.994, -0.0225, -0.03409, 0.9964, -0.07719, 0.981, -0.02369, 0.1925, 0.8008, 0.5316, 0.2758, 0.6851, 0.4448, 0.5769, 0.981, -0.02369, 0.1925, 0.803, -0.5926, 0.06344, 0.9898, -0.1279, 0.062, -0.4252, 0.6851, 0.5915, -0.3979, 0.3098, 0.8635, -0.188, 0.7719, 0.6073, -0.4252, 0.6851, 0.5915, -0.08842, 0.9947, 0.05198, -0.4018, 0.879, 0.2567, -0.08842, 0.9947, 0.05198, -0.4252, 0.6851, 0.5915, -0.188, 0.7719, 0.6073, 0.3224, -0.9454, 0.04831, 0.1374, -0.9897, -0.0406, 0.293, -0.956, -0.01695])] * 3)])
arm_cliff_wall_09b_qc_skeleton = bpy.data.armatures.new('cliff_wall_09b.qc_skeleton')  # bones are not reproduced

# ---- objects
ob_cliff_wall_09b_qc_skeleton = bpy.data.objects.new('cliff_wall_09b.qc_skeleton', arm_cliff_wall_09b_qc_skeleton)
ob_cliff_wall_09b_reference = bpy.data.objects.new('cliff_wall_09b_reference', me_cliff_wall_09b_reference)
ob_cliff_wall_09b_physics = bpy.data.objects.new('cliff_wall_09b_physics', me_cliff_wall_09b_physics)

# ---- transforms, parenting, visibility, modifiers, constraints
ob_cliff_wall_09b_qc_skeleton.location = (0.0, 0.0, 0.0)
ob_cliff_wall_09b_qc_skeleton.show_in_front = True
ob_cliff_wall_09b_qc_skeleton.lineart.crease_threshold = 0.0
ob_cliff_wall_09b_reference.parent = ob_cliff_wall_09b_qc_skeleton
ob_cliff_wall_09b_reference.location = (0.0, 0.0, 0.0)
ob_cliff_wall_09b_reference.lineart.crease_threshold = 0.0
_vg = ob_cliff_wall_09b_reference.vertex_groups.new(name='static_prop')
_vg.add([0, 1, 2, 3, 4, 5, 6, 7, 8, 9, 10, 11, 12, 13, 14, 15, 16, 17, 18, 19, 20, 21, 22, 23, 24, 25, 26, 27, 28, 29, 30, 31, 32, 33, 34, 35, 36, 37, 38, 39, 40, 41, 42, 43, 44, 45, 46, 47, 48, 49, 50, 51, 52, 53, 54, 55, 56, 57, 58, 59, 60, 61, 62, 63, 64, 65, 66, 67, 68, 69, 70, 71, 72, 73, 74, 75, 76, 77, 78, 79, 80, 81, 82, 83, 84, 85, 86, 87, 88, 89, 90, 91, 92, 93, 94, 95, 96, 97, 98, 99, 100, 101, 102, 103, 104, 105, 106, 107, 108, 109, 110, 111, 112, 113, 114, 115, 116], 1.0, 'REPLACE')
_m = ob_cliff_wall_09b_reference.modifiers.new('Armature', 'ARMATURE')
_m.object = ob_cliff_wall_09b_qc_skeleton
ob_cliff_wall_09b_physics.parent = ob_cliff_wall_09b_qc_skeleton
ob_cliff_wall_09b_physics.location = (0.0, 0.0, 0.0)
ob_cliff_wall_09b_physics.display_type = 'SOLID'
ob_cliff_wall_09b_physics.show_wire = True
ob_cliff_wall_09b_physics.lineart.crease_threshold = 0.0
_vg = ob_cliff_wall_09b_physics.vertex_groups.new(name='static_prop')
_vg.add([0, 1, 2, 3, 4, 5, 6, 7, 8, 9, 10, 11, 12, 13, 14, 15, 16, 17, 18, 19, 20, 21, 22, 23, 24, 25, 26, 27, 28, 29, 30, 31, 32, 33, 34, 35, 36, 37, 38, 39, 40, 41, 42, 43, 44, 45, 46, 47, 48, 49, 50, 51, 52, 53, 54, 55, 56, 57, 58, 59, 60, 61, 62, 63, 64, 65, 66, 67, 68, 69, 70, 71, 72, 73, 74, 75, 76, 77, 78, 79, 80, 81, 82, 83, 84, 85, 86, 87], 1.0, 'REPLACE')
_m = ob_cliff_wall_09b_physics.modifiers.new('Armature', 'ARMATURE')
_m.object = ob_cliff_wall_09b_qc_skeleton

# ---- collection membership
scene.collection.objects.link(ob_cliff_wall_09b_qc_skeleton)
scene.collection.objects.link(ob_cliff_wall_09b_reference)
scene.collection.objects.link(ob_cliff_wall_09b_physics)
col_cliff_wall_09b.objects.link(ob_cliff_wall_09b_qc_skeleton)
col_cliff_wall_09b.objects.link(ob_cliff_wall_09b_reference)
col_cliff_wall_09b.objects.link(ob_cliff_wall_09b_physics)

# ---- scene / render settings (as saved in the file)
scene.frame_start = 1; scene.frame_end = 250; scene.frame_set(0)
scene.render.engine = 'BLENDER_EEVEE_NEXT'
scene.cycles.use_denoising = False
scene.cycles.samples = 128
scene.cycles.sampling_pattern = 'TABULATED_SOBOL'
scene.cycles.use_adaptive_sampling = False
scene.cycles.use_light_tree = False
scene.view_settings.view_transform = 'Filmic'
bpy.context.view_layer.update()

# ---- added for rendering (the .blend has no active camera and no usable light): camera, sun + grey world if the file has none
cam_auto = bpy.data.cameras.new('AutoCamera')
cam_auto.lens = 50.0
cam_auto.sensor_width = 36.0
cam_auto.clip_end = 1838.05
ob_auto_camera = bpy.data.objects.new('AutoCamera', cam_auto)
scene.collection.objects.link(ob_auto_camera)
ob_auto_camera.location = (108.8, -126.937, 95.8139)
ob_auto_camera.rotation_euler = (1.09748, -7.21219e-08, 0.694738)
scene.camera = ob_auto_camera
light_auto_sun = bpy.data.lights.new('AutoSun', 'SUN')
light_auto_sun.energy = 3.0
light_auto_sun.angle = 0.0523599
ob_auto_sun = bpy.data.objects.new('AutoSun', light_auto_sun)
scene.collection.objects.link(ob_auto_sun)
ob_auto_sun.rotation_euler = (0.872665, 0.174533, 0.523599)
if scene.world is None:
    world_auto = bpy.data.worlds.new('AutoWorld')
    world_auto.color = (0.3, 0.3, 0.3)
    scene.world = world_auto
bpy.context.view_layer.update()
